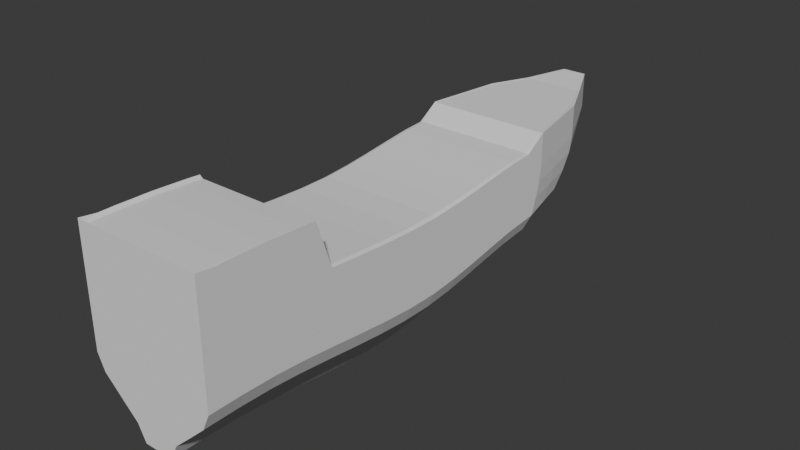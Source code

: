 # Source: ship.blend  (saved by Blender 4.1.23; exported with 4.5.12 LTS)
import bpy
from mathutils import Matrix  # noqa: F401  (used for matrix-valued properties, if any)

bpy.ops.wm.read_factory_settings(use_empty=True)
scene = bpy.context.scene
scene.name = 'Scene'

# ---- collections
col_collection = bpy.data.collections.new('Collection'); scene.collection.children.link(col_collection)

# ---- world
world_world = bpy.data.worlds.new('World'); scene.world = world_world
world_world.use_nodes = True; world_world.node_tree.nodes.clear()
_N = world_world.node_tree.nodes; _L = world_world.node_tree.links
n0 = _N.new('ShaderNodeOutputWorld'); n0.name = 'World Output'; n0.location = (300, 300)
n1 = _N.new('ShaderNodeBackground'); n1.name = 'Background'; n1.location = (10, 300)
n1.inputs[0].default_value = (0.05088, 0.05088, 0.05088, 1.0)
_L.new(n1.outputs[0], n0.inputs[0])
n0.is_active_output = True
world_world.color = (0.05088, 0.05088, 0.05088)
world_world.use_sun_shadow = False
world_world.sun_shadow_jitter_overblur = 0.0

# ---- meshes
me_cube_003 = bpy.data.meshes.new('Cube.003')
me_cube_003.from_pydata([(-1.476, -24.37, -4.922), (-6.108, -24.04, 12.64), (-0.2892, 22.99, -4.64), (-1.051, 33.4, 10.24), (1.476, -24.37, -4.922), (6.108, -24.04, 12.64), (0.2892, 22.99, -4.64), (1.051, 33.4, 10.24), (-1.148, 19.56, -4.64), (-1.476, 16.29, -4.763), (-1.476, 13.26, -5.084), (-1.476, 10.38, -5.522), (-1.476, 7.544, -5.989), (-1.476, 4.665, -6.397), (-1.476, 1.647, -6.659), (-1.476, -1.56, -6.634), (-1.476, -4.816, -6.392), (-1.476, -8.001, -6.044), (-1.476, -11.16, -5.655), (-1.476, -14.33, -5.293), (-1.476, -17.58, -5.026), (-1.476, -20.94, -4.922), (-6.108, -20.94, 12.64), (-6.108, -17.58, 12.57), (-6.108, -14.33, 12.41), (-6.108, -11.16, 8.027), (-6.108, -8.001, 7.785), (-6.108, -4.816, 7.569), (-6.108, -1.56, 7.419), (-6.108, 1.647, 7.403), (-6.108, 4.665, 7.566), (-6.108, 7.544, 7.819), (-6.108, 10.38, 8.109), (-6.108, 13.28, 8.381), (-6.108, 17.91, 9.823), (-4.688, 25.61, 9.899), (1.476, -20.94, -4.922), (1.476, -17.58, -5.026), (1.476, -14.33, -5.293), (1.476, -11.16, -5.655), (1.476, -8.001, -6.044), (1.476, -4.816, -6.392), (1.476, -1.56, -6.634), (1.476, 1.647, -6.659), (1.476, 4.665, -6.397), (1.476, 7.544, -5.989), (1.476, 10.38, -5.522), (1.476, 13.26, -5.084), (1.476, 16.29, -4.763), (1.148, 19.56, -4.64), (4.688, 25.61, 9.899), (6.108, 17.91, 9.823), (6.108, 13.28, 8.381), (6.108, 10.38, 8.109), (6.108, 7.544, 7.819), (6.108, 4.665, 7.566), (6.108, 1.647, 7.403), (6.108, -1.56, 7.419), (6.108, -4.816, 7.569), (6.108, -8.001, 7.785), (6.108, -11.16, 8.027), (6.108, -14.33, 12.41), (6.108, -17.58, 12.57), (6.108, -20.94, 12.64), (-2.27, -24.37, -3.313), (-4.006, -24.37, -1.703), (-5.718, -24.37, -0.09253), (-6.44, -24.37, 1.517), (-6.44, -24.37, 3.127), (-6.44, -24.37, 4.737), (-6.44, -24.37, 6.347), (-1.262, 33.73, 6.63), (-1.262, 33.13, 5.02), (-1.262, 31.6, 3.41), (-1.262, 29.5, 1.8), (-1.12, 27.21, 0.1898), (-0.785, 25.1, -1.42), (-0.4447, 23.56, -3.03), (1.262, 33.73, 6.63), (1.262, 33.13, 5.02), (1.262, 31.6, 3.41), (1.262, 29.5, 1.8), (1.12, 27.21, 0.1898), (0.785, 25.1, -1.42), (0.4447, 23.56, -3.03), (6.44, -24.37, 6.347), (6.44, -24.37, 4.737), (6.44, -24.37, 3.127), (6.44, -24.37, 1.517), (5.718, -24.37, -0.09253), (4.006, -24.37, -1.703), (2.27, -24.37, -3.313), (5.007, 25.71, 6.63), (5.007, 25.36, 5.02), (5.007, 24.38, 3.41), (5.007, 22.99, 1.8), (4.446, 21.78, 0.1898), (3.115, 20.73, -1.42), (1.765, 19.8, -3.03), (6.44, 17.94, 6.507), (6.44, 17.75, 4.897), (6.44, 17.32, 3.287), (6.44, 16.77, 1.677), (5.718, 16.47, 0.06678), (4.006, 16.32, -1.543), (2.27, 16.29, -3.153), (6.44, 13.28, 6.186), (6.44, 13.26, 4.576), (6.44, 13.26, 2.966), (6.44, 13.26, 1.356), (5.718, 13.26, -0.2541), (4.006, 13.26, -1.864), (2.27, 13.26, -3.474), (6.44, 10.38, 5.748), (6.44, 10.38, 4.138), (6.44, 10.38, 2.528), (6.44, 10.38, 0.9184), (5.718, 10.38, -0.6916), (4.006, 10.38, -2.302), (2.27, 10.38, -3.912), (6.44, 7.544, 5.281), (6.44, 7.544, 3.671), (6.44, 7.544, 2.061), (6.44, 7.544, 0.4514), (5.718, 7.544, -1.159), (4.006, 7.544, -2.769), (2.27, 7.544, -4.379), (6.44, 4.665, 4.873), (6.44, 4.665, 3.263), (6.44, 4.665, 1.653), (6.44, 4.665, 0.04341), (5.718, 4.665, -1.567), (4.006, 4.665, -3.177), (2.27, 4.665, -4.787), (6.44, 1.647, 4.611), (6.44, 1.647, 3.001), (6.44, 1.647, 1.391), (6.44, 1.647, -0.2191), (5.718, 1.647, -1.829), (4.006, 1.647, -3.439), (2.27, 1.647, -5.049), (6.44, -1.56, 4.636), (6.44, -1.56, 3.026), (6.44, -1.56, 1.416), (6.44, -1.56, -0.1941), (5.718, -1.56, -1.804), (4.006, -1.56, -3.414), (2.27, -1.56, -5.024), (6.44, -4.816, 4.878), (6.44, -4.816, 3.268), (6.44, -4.816, 1.658), (6.44, -4.816, 0.048), (5.718, -4.816, -1.562), (4.006, -4.816, -3.172), (2.27, -4.816, -4.782), (6.44, -8.001, 5.226), (6.44, -8.001, 3.616), (6.44, -8.001, 2.006), (6.44, -8.001, 0.3963), (5.718, -8.001, -1.214), (4.006, -8.001, -2.824), (2.27, -8.001, -4.434), (6.44, -11.16, 5.615), (6.44, -11.16, 4.005), (6.44, -11.16, 2.395), (6.44, -11.16, 0.7851), (5.718, -11.16, -0.8249), (4.006, -11.16, -2.435), (2.27, -11.16, -4.045), (6.44, -14.33, 5.977), (6.44, -14.33, 4.367), (6.44, -14.33, 2.757), (6.44, -14.33, 1.147), (5.718, -14.33, -0.4632), (4.006, -14.33, -2.073), (2.27, -14.33, -3.683), (6.44, -17.58, 6.243), (6.44, -17.58, 4.633), (6.44, -17.58, 3.023), (6.44, -17.58, 1.413), (5.718, -17.58, -0.1965), (4.006, -17.58, -1.806), (2.27, -17.58, -3.416), (6.44, -20.94, 6.347), (6.44, -20.94, 4.737), (6.44, -20.94, 3.127), (6.44, -20.94, 1.517), (5.718, -20.94, -0.09253), (4.006, -20.94, -1.703), (2.27, -20.94, -3.313), (-6.44, -20.94, 6.347), (-6.44, -20.94, 4.737), (-6.44, -20.94, 3.127), (-6.44, -20.94, 1.517), (-5.718, -20.94, -0.09253), (-4.006, -20.94, -1.703), (-2.27, -20.94, -3.313), (-6.44, -17.58, 6.243), (-6.44, -17.58, 4.633), (-6.44, -17.58, 3.023), (-6.44, -17.58, 1.413), (-5.718, -17.58, -0.1965), (-4.006, -17.58, -1.806), (-2.27, -17.58, -3.416), (-6.44, -14.33, 5.977), (-6.44, -14.33, 4.367), (-6.44, -14.33, 2.757), (-6.44, -14.33, 1.147), (-5.718, -14.33, -0.4632), (-4.006, -14.33, -2.073), (-2.27, -14.33, -3.683), (-6.44, -11.16, 5.615), (-6.44, -11.16, 4.005), (-6.44, -11.16, 2.395), (-6.44, -11.16, 0.7851), (-5.718, -11.16, -0.8249), (-4.006, -11.16, -2.435), (-2.27, -11.16, -4.045), (-6.44, -8.001, 5.226), (-6.44, -8.001, 3.616), (-6.44, -8.001, 2.006), (-6.44, -8.001, 0.3963), (-5.718, -8.001, -1.214), (-4.006, -8.001, -2.824), (-2.27, -8.001, -4.434), (-6.44, -4.816, 4.878), (-6.44, -4.816, 3.268), (-6.44, -4.816, 1.658), (-6.44, -4.816, 0.048), (-5.718, -4.816, -1.562), (-4.006, -4.816, -3.172), (-2.27, -4.816, -4.782), (-6.44, -1.56, 4.636), (-6.44, -1.56, 3.026), (-6.44, -1.56, 1.416), (-6.44, -1.56, -0.1941), (-5.718, -1.56, -1.804), (-4.006, -1.56, -3.414), (-2.27, -1.56, -5.024), (-6.44, 1.647, 4.611), (-6.44, 1.647, 3.001), (-6.44, 1.647, 1.391), (-6.44, 1.647, -0.2191), (-5.718, 1.647, -1.829), (-4.006, 1.647, -3.439), (-2.27, 1.647, -5.049), (-6.44, 4.665, 4.873), (-6.44, 4.665, 3.263), (-6.44, 4.665, 1.653), (-6.44, 4.665, 0.04341), (-5.718, 4.665, -1.567), (-4.006, 4.665, -3.177), (-2.27, 4.665, -4.787), (-6.44, 7.544, 5.281), (-6.44, 7.544, 3.671), (-6.44, 7.544, 2.061), (-6.44, 7.544, 0.4514), (-5.718, 7.544, -1.159), (-4.006, 7.544, -2.769), (-2.27, 7.544, -4.379), (-6.44, 10.38, 5.748), (-6.44, 10.38, 4.138), (-6.44, 10.38, 2.528), (-6.44, 10.38, 0.9184), (-5.718, 10.38, -0.6916), (-4.105, 10.45, -2.407), (-2.27, 10.38, -3.912), (-6.44, 13.28, 6.186), (-6.44, 13.26, 4.576), (-6.44, 13.26, 2.966), (-6.44, 13.26, 1.356), (-5.718, 13.26, -0.2541), (-4.006, 13.26, -1.864), (-2.27, 13.26, -3.474), (-6.44, 17.94, 6.507), (-6.44, 17.75, 4.897), (-6.44, 17.32, 3.287), (-6.44, 16.77, 1.677), (-5.718, 16.47, 0.06678), (-4.006, 16.32, -1.543), (-2.27, 16.29, -3.153), (-5.007, 25.71, 6.63), (-5.007, 25.36, 5.02), (-5.007, 24.38, 3.41), (-5.007, 22.99, 1.8), (-4.446, 21.78, 0.1898), (-3.115, 20.73, -1.42), (-1.765, 19.8, -3.03), (-1.476, -22.65, -4.922), (6.108, -22.65, 12.64), (-6.108, -22.65, 12.64), (1.476, -22.65, -4.922), (-2.27, -22.65, -3.313), (-4.006, -22.65, -1.703), (-5.718, -22.65, -0.09253), (-6.44, -22.65, 1.517), (-6.44, -22.65, 3.127), (-6.44, -22.65, 4.737), (-6.44, -22.65, 6.347), (2.27, -22.65, -3.313), (4.006, -22.65, -1.703), (5.718, -22.65, -0.09253), (6.44, -22.65, 1.517), (6.44, -22.65, 3.127), (6.44, -22.65, 4.737), (6.44, -22.65, 6.347), (-1.476, -19.26, -4.974), (-6.108, -19.26, 12.6), (1.476, -19.26, -4.974), (6.108, -19.26, 12.6), (-2.27, -19.26, -3.364), (-4.006, -19.26, -1.754), (-5.718, -19.26, -0.1445), (-6.44, -19.26, 1.465), (-6.44, -19.26, 3.075), (-6.44, -19.26, 4.685), (-6.44, -19.26, 6.295), (2.27, -19.26, -3.364), (4.006, -19.26, -1.754), (5.718, -19.26, -0.1445), (6.44, -19.26, 1.465), (6.44, -19.26, 3.075), (6.44, -19.26, 4.685), (6.44, -19.26, 6.295), (-1.476, -15.95, -5.16), (-6.108, -15.95, 12.49), (1.476, -15.95, -5.16), (6.108, -15.95, 12.49), (-2.27, -15.95, -3.55), (-4.006, -15.95, -1.94), (-5.718, -15.95, -0.3298), (-6.44, -15.95, 1.28), (-6.44, -15.95, 2.89), (-6.44, -15.95, 4.5), (-6.44, -15.95, 6.11), (2.27, -15.95, -3.55), (4.006, -15.95, -1.94), (5.718, -15.95, -0.3298), (6.44, -15.95, 1.28), (6.44, -15.95, 2.89), (6.44, -15.95, 4.5), (6.44, -15.95, 6.11), (-1.476, -12.74, -5.474), (-6.108, -12.74, 12.29), (1.476, -12.74, -5.474), (6.108, -12.74, 12.29), (-2.27, -12.74, -3.864), (-4.006, -12.74, -2.254), (-5.718, -12.74, -0.644), (-6.44, -12.74, 0.966), (-6.44, -12.74, 2.576), (-6.44, -12.74, 4.186), (-6.44, -12.74, 5.796), (2.27, -12.74, -3.864), (4.006, -12.74, -2.254), (5.718, -12.74, -0.644), (6.44, -12.74, 0.966), (6.44, -12.74, 2.576), (6.44, -12.74, 4.186), (6.44, -12.74, 5.796), (-1.476, -9.579, -5.849), (-6.108, -9.579, 7.906), (1.476, -9.579, -5.849), (6.108, -9.579, 7.906), (-2.27, -9.579, -4.239), (-4.006, -9.579, -2.629), (-5.718, -9.579, -1.019), (-6.44, -9.579, 0.5907), (-6.44, -9.579, 2.201), (-6.44, -9.579, 3.811), (-6.44, -9.579, 5.421), (2.27, -9.579, -4.239), (4.006, -9.579, -2.629), (5.718, -9.579, -1.019), (6.44, -9.579, 0.5907), (6.44, -9.579, 2.201), (6.44, -9.579, 3.811), (6.44, -9.579, 5.421), (-1.476, -6.408, -6.218), (-6.108, -6.408, 7.677), (1.476, -6.408, -6.218), (6.108, -6.408, 7.677), (-2.27, -6.408, -4.608), (-4.006, -6.408, -2.998), (-5.718, -6.408, -1.388), (-6.44, -6.408, 0.2221), (-6.44, -6.408, 1.832), (-6.44, -6.408, 3.442), (-6.44, -6.408, 5.052), (2.27, -6.408, -4.608), (4.006, -6.408, -2.998), (5.718, -6.408, -1.388), (6.44, -6.408, 0.2221), (6.44, -6.408, 1.832), (6.44, -6.408, 3.442), (6.44, -6.408, 5.052), (-1.476, -3.188, -6.513), (-6.108, -3.188, 7.494), (1.476, -3.188, -6.513), (6.108, -3.188, 7.494), (-2.27, -3.188, -4.903), (-4.006, -3.188, -3.293), (-5.718, -3.188, -1.683), (-6.44, -3.188, -0.07304), (-6.44, -3.188, 1.537), (-6.44, -3.188, 3.147), (-6.44, -3.188, 4.757), (2.27, -3.188, -4.903), (4.006, -3.188, -3.293), (5.718, -3.188, -1.683), (6.44, -3.188, -0.07304), (6.44, -3.188, 1.537), (6.44, -3.188, 3.147), (6.44, -3.188, 4.757), (-1.476, 0.04367, -6.647), (-6.108, 0.04367, 7.411), (1.476, 0.04367, -6.647), (6.108, 0.04367, 7.411), (-2.27, 0.04367, -5.037), (-4.006, 0.04367, -3.427), (-5.718, 0.04367, -1.817), (-6.44, 0.04367, -0.2066), (-6.44, 0.04367, 1.403), (-6.44, 0.04367, 3.013), (-6.44, 0.04367, 4.623), (2.27, 0.04367, -5.037), (4.006, 0.04367, -3.427), (5.718, 0.04367, -1.817), (6.44, 0.04367, -0.2066), (6.44, 0.04367, 1.403), (6.44, 0.04367, 3.013), (6.44, 0.04367, 4.623), (-1.476, 3.156, -6.528), (-6.108, 3.156, 7.485), (1.476, 3.156, -6.528), (6.108, 3.156, 7.485), (-2.27, 3.156, -4.918), (-4.006, 3.156, -3.308), (-5.718, 3.156, -1.698), (-6.44, 3.156, -0.08783), (-6.44, 3.156, 1.522), (-6.44, 3.156, 3.132), (-6.44, 3.156, 4.742), (2.27, 3.156, -4.918), (4.006, 3.156, -3.308), (5.718, 3.156, -1.698), (6.44, 3.156, -0.08783), (6.44, 3.156, 1.522), (6.44, 3.156, 3.132), (6.44, 3.156, 4.742), (-1.476, 6.105, -6.193), (-6.108, 6.105, 7.693), (1.476, 6.105, -6.193), (6.108, 6.105, 7.693), (-2.27, 6.105, -4.583), (-4.006, 6.105, -2.973), (-5.718, 6.105, -1.363), (-6.44, 6.105, 0.2474), (-6.44, 6.105, 1.857), (-6.44, 6.105, 3.467), (-6.44, 6.105, 5.077), (2.27, 6.105, -4.583), (4.006, 6.105, -2.973), (5.718, 6.105, -1.363), (6.44, 6.105, 0.2474), (6.44, 6.105, 1.857), (6.44, 6.105, 3.467), (6.44, 6.105, 5.077), (-1.476, 8.962, -5.755), (-6.108, 8.962, 7.964), (1.476, 8.962, -5.755), (6.108, 8.962, 7.964), (-2.27, 8.962, -4.145), (-4.013, 8.967, -2.542), (-5.718, 8.962, -0.9251), (-6.44, 8.962, 0.6849), (-6.44, 8.962, 2.295), (-6.44, 8.962, 3.905), (-6.44, 8.962, 5.515), (2.27, 8.962, -4.145), (4.006, 8.962, -2.535), (5.718, 8.962, -0.9251), (6.44, 8.962, 0.6849), (6.44, 8.962, 2.295), (6.44, 8.962, 3.905), (6.44, 8.962, 5.515), (-1.476, 11.82, -5.303), (-6.108, 11.83, 8.245), (1.476, 11.82, -5.303), (6.108, 11.83, 8.245), (-2.369, 11.87, -3.766), (-4.006, 11.82, -2.083), (-5.718, 11.82, -0.4729), (-6.44, 11.82, 1.137), (-6.44, 11.82, 2.747), (-6.44, 11.82, 4.357), (-6.44, 11.83, 5.967), (2.27, 11.82, -3.693), (4.006, 11.82, -2.083), (5.718, 11.82, -0.4729), (6.44, 11.82, 1.137), (6.44, 11.82, 2.747), (6.44, 11.82, 4.357), (6.44, 11.83, 5.967), (-1.476, 14.78, -4.924), (-6.108, 15.61, 8.481), (1.476, 14.78, -4.924), (6.108, 15.61, 8.481), (-2.27, 14.78, -3.314), (-4.006, 14.79, -1.704), (-5.718, 14.87, -0.09365), (-6.44, 15.02, 1.516), (-6.44, 15.29, 3.126), (-6.44, 15.51, 4.736), (-6.44, 15.61, 6.346), (2.27, 14.78, -3.314), (4.006, 14.79, -1.704), (5.718, 14.87, -0.09365), (6.44, 15.02, 1.516), (6.44, 15.29, 3.126), (6.44, 15.51, 4.736), (6.44, 15.61, 6.346), (-1.312, 17.92, -4.702), (-5.397, 21.76, 9.861), (1.312, 17.92, -4.702), (5.397, 21.76, 9.861), (-2.017, 18.04, -3.092), (-3.56, 18.52, -1.482), (-5.082, 19.13, 0.1283), (-5.724, 19.88, 1.738), (-5.724, 20.85, 3.348), (-5.724, 21.55, 4.958), (-5.724, 21.82, 6.568), (2.017, 18.04, -3.092), (3.56, 18.52, -1.482), (5.082, 19.13, 0.1283), (5.724, 19.88, 1.738), (5.724, 20.85, 3.348), (5.724, 21.55, 4.958), (5.724, 21.82, 6.568), (-2.834, 29.58, 9.9), (0.7184, 21.28, -4.64), (-0.7184, 21.28, -4.64), (2.834, 29.58, 9.9), (1.105, 21.68, -3.03), (1.95, 22.92, -1.42), (2.783, 24.5, 0.1898), (3.134, 26.25, 1.8), (3.134, 27.99, 3.41), (3.134, 29.24, 5.02), (3.134, 29.72, 6.63), (-1.105, 21.68, -3.03), (-1.95, 22.92, -1.42), (-2.783, 24.5, 0.1898), (-3.134, 26.25, 1.8), (-3.134, 27.99, 3.41), (-3.134, 29.24, 5.02), (-3.134, 29.72, 6.63), (-3.134, 29.72, 9.949), (-1.262, 33.73, 10.24), (1.262, 33.73, 10.24), (6.44, -22.65, 12.93), (6.44, -24.37, 13.17), (-6.44, -24.37, 13.17), (-6.44, -22.65, 12.93), (-6.44, -20.94, 12.93), (-6.44, -19.26, 12.89), (-6.44, -17.58, 12.86), (-6.44, -15.95, 12.77), (-6.44, -14.33, 12.68), (-6.44, -12.74, 12.56), (-6.44, -11.16, 7.91), (-6.44, -9.579, 7.779), (-6.44, -8.001, 7.648), (-6.44, -6.408, 7.53), (-6.44, -4.816, 7.412), (-6.44, -3.188, 7.33), (-6.44, -1.56, 7.248), (-6.44, 0.04367, 7.24), (-6.44, 1.647, 7.232), (-6.44, 3.156, 7.32), (-6.44, 4.665, 7.409), (-6.44, 6.105, 7.547), (-6.44, 7.544, 7.685), (-6.44, 8.962, 7.843), (-6.44, 10.38, 8.0), (-6.44, 11.83, 8.148), (-6.44, 13.28, 8.296), (-6.44, 15.61, 8.405), (-6.44, 17.94, 9.867), (-5.724, 21.82, 9.908), (-5.007, 25.71, 9.95), (3.134, 29.72, 9.949), (5.007, 25.71, 9.95), (5.724, 21.82, 9.908), (6.44, 17.94, 9.867), (6.44, 15.61, 8.405), (6.44, 13.28, 8.296), (6.44, 11.83, 8.148), (6.44, 10.38, 8.0), (6.44, 8.962, 7.843), (6.44, 7.544, 7.685), (6.44, 6.105, 7.547), (6.44, 4.665, 7.409), (6.44, 3.156, 7.32), (6.44, 1.647, 7.232), (6.44, 0.04367, 7.24), (6.44, -1.56, 7.248), (6.44, -3.188, 7.33), (6.44, -4.816, 7.412), (6.44, -6.408, 7.53), (6.44, -8.001, 7.648), (6.44, -9.579, 7.779), (6.44, -11.16, 7.91), (6.44, -12.74, 12.56), (6.44, -14.33, 12.68), (6.44, -15.95, 12.77), (6.44, -17.58, 12.86), (6.44, -19.26, 12.89), (6.44, -20.94, 12.93), (-2.834, 29.58, 9.9), (-1.051, 33.4, 10.24), (1.051, 33.4, 10.24), (6.108, -22.65, 12.64), (6.108, -24.04, 12.64), (-6.108, -24.04, 12.64), (-6.108, -22.65, 12.64), (-6.108, -20.94, 12.64), (-6.108, -19.26, 12.6), (-6.108, -17.58, 12.57), (-6.108, -15.95, 12.49), (-6.108, -14.33, 12.41), (-6.108, -12.74, 12.29), (-6.108, -11.16, 8.027), (-6.108, -9.579, 7.906), (-6.108, -8.001, 7.785), (-6.108, -6.408, 7.677), (-6.108, -4.816, 7.569), (-6.108, -3.188, 7.494), (-6.108, -1.56, 7.419), (-6.108, 0.04367, 7.411), (-6.108, 1.647, 7.403), (-6.108, 3.156, 7.485), (-6.108, 4.665, 7.566), (-6.108, 6.105, 7.693), (-6.108, 7.544, 7.819), (-6.108, 8.962, 7.964), (-6.108, 10.38, 8.109), (-6.108, 11.83, 8.245), (-6.108, 13.28, 8.381), (-6.108, 15.61, 8.481), (-6.108, 17.91, 9.823), (-5.397, 21.76, 9.861), (-4.688, 25.61, 9.899), (2.834, 29.58, 9.9), (4.688, 25.61, 9.899), (5.397, 21.76, 9.861), (6.108, 17.91, 9.823), (6.108, 15.61, 8.481), (6.108, 13.28, 8.381), (6.108, 11.83, 8.245), (6.108, 10.38, 8.109), (6.108, 8.962, 7.964), (6.108, 7.544, 7.819), (6.108, 6.105, 7.693), (6.108, 4.665, 7.566), (6.108, 3.156, 7.485), (6.108, 1.647, 7.403), (6.108, 0.04367, 7.411), (6.108, -1.56, 7.419), (6.108, -3.188, 7.494), (6.108, -4.816, 7.569), (6.108, -6.408, 7.677), (6.108, -8.001, 7.785), (6.108, -9.579, 7.906), (6.108, -11.16, 8.027), (6.108, -12.74, 12.29), (6.108, -14.33, 12.41), (6.108, -15.95, 12.49), (6.108, -17.58, 12.57), (6.108, -19.26, 12.6), (6.108, -20.94, 12.64), (-2.834, 29.58, 9.9), (2.834, 29.58, 9.9), (6.108, -22.65, 12.64), (6.108, -24.04, 12.64), (-6.108, -24.04, 12.64), (-6.108, -22.65, 12.64), (-6.108, -20.94, 12.64), (-6.108, -19.26, 12.6), (-6.108, -17.58, 12.57), (-6.108, -15.95, 12.49), (-6.108, -14.33, 12.41), (-6.108, -12.74, 12.29), (-6.108, -11.16, 8.027), (-6.108, -9.579, 7.906), (-6.108, -8.001, 7.785), (-6.108, -6.408, 7.677), (-6.108, -4.816, 7.569), (-6.108, -3.188, 7.494), (-6.108, -1.56, 7.419), (-6.108, 0.04367, 7.411), (-6.108, 1.647, 7.403), (-6.108, 3.156, 7.485), (-6.108, 4.665, 7.566), (-6.108, 6.105, 7.693), (-6.108, 7.544, 7.819), (-6.108, 8.962, 7.964), (-6.108, 10.38, 8.109), (-6.108, 11.83, 8.245), (-6.108, 13.28, 8.381), (-6.108, 15.61, 8.481), (-6.108, 17.91, 9.823), (-5.397, 21.76, 9.861), (-4.688, 25.61, 9.899), (4.688, 25.61, 9.899), (5.397, 21.76, 9.861), (6.108, 17.91, 9.823), (6.108, 15.61, 8.481), (6.108, 13.28, 8.381), (6.108, 11.83, 8.245), (6.108, 10.38, 8.109), (6.108, 8.962, 7.964), (6.108, 7.544, 7.819), (6.108, 6.105, 7.693), (6.108, 4.665, 7.566), (6.108, 3.156, 7.485), (6.108, 1.647, 7.403), (6.108, 0.04367, 7.411), (6.108, -1.56, 7.419), (6.108, -3.188, 7.494), (6.108, -4.816, 7.569), (6.108, -6.408, 7.677), (6.108, -8.001, 7.785), (6.108, -9.579, 7.906), (6.108, -11.16, 8.027), (6.108, -12.74, 12.29), (6.108, -14.33, 12.41), (6.108, -15.95, 12.49), (6.108, -17.58, 12.57), (6.108, -19.26, 12.6), (6.108, -20.94, 12.64)], [], [(557, 558, 559, 71), (71, 559, 560, 78), (305, 561, 562, 85), (85, 562, 563, 70), (288, 291, 4, 0), (684, 687, 1, 5), (654, 620, 714, 715), (716, 713, 712, 717), (718, 711, 710, 719), (720, 709, 708, 721), (722, 707, 706, 723), (724, 705, 704, 725), (726, 703, 702, 727), (728, 701, 700, 729), (730, 699, 698, 731), (732, 697, 696, 733), (734, 695, 694, 735), (736, 693, 692, 737), (738, 691, 690, 739), (740, 689, 688, 741), (542, 541, 49, 8), (522, 524, 48, 9), (504, 506, 47, 10), (486, 488, 46, 11), (468, 470, 45, 12), (450, 452, 44, 13), (432, 434, 43, 14), (414, 416, 42, 15), (396, 398, 41, 16), (378, 380, 40, 17), (360, 362, 39, 18), (342, 344, 38, 19), (324, 326, 37, 20), (306, 308, 36, 21), (550, 592, 593, 92), (539, 594, 595, 99), (521, 596, 597, 106), (503, 598, 599, 113), (485, 600, 601, 120), (467, 602, 603, 127), (449, 604, 605, 134), (431, 606, 607, 141), (413, 608, 609, 148), (395, 610, 611, 155), (377, 612, 613, 162), (359, 614, 615, 169), (341, 616, 617, 176), (323, 618, 619, 183), (298, 564, 565, 190), (316, 566, 567, 197), (334, 568, 569, 204), (352, 570, 571, 211), (370, 572, 573, 218), (388, 574, 575, 225), (406, 576, 577, 232), (424, 578, 579, 239), (442, 580, 581, 246), (460, 582, 583, 253), (478, 584, 585, 260), (496, 586, 587, 267), (514, 588, 589, 274), (532, 590, 591, 281), (522, 526, 287, 8), (526, 527, 286, 287), (527, 528, 285, 286), (528, 529, 284, 285), (529, 530, 283, 284), (530, 531, 282, 283), (531, 532, 281, 282), (504, 508, 280, 9), (508, 509, 279, 280), (509, 510, 278, 279), (510, 511, 277, 278), (511, 512, 276, 277), (512, 513, 275, 276), (513, 514, 274, 275), (486, 490, 273, 10), (490, 491, 272, 273), (491, 492, 271, 272), (492, 493, 270, 271), (493, 494, 269, 270), (494, 495, 268, 269), (495, 496, 267, 268), (468, 472, 266, 11), (472, 473, 265, 266), (473, 474, 264, 265), (474, 475, 263, 264), (475, 476, 262, 263), (476, 477, 261, 262), (477, 478, 260, 261), (450, 454, 259, 12), (454, 455, 258, 259), (455, 456, 257, 258), (456, 457, 256, 257), (457, 458, 255, 256), (458, 459, 254, 255), (459, 460, 253, 254), (432, 436, 252, 13), (436, 437, 251, 252), (437, 438, 250, 251), (438, 439, 249, 250), (439, 440, 248, 249), (440, 441, 247, 248), (441, 442, 246, 247), (414, 418, 245, 14), (418, 419, 244, 245), (419, 420, 243, 244), (420, 421, 242, 243), (421, 422, 241, 242), (422, 423, 240, 241), (423, 424, 239, 240), (396, 400, 238, 15), (400, 401, 237, 238), (401, 402, 236, 237), (402, 403, 235, 236), (403, 404, 234, 235), (404, 405, 233, 234), (405, 406, 232, 233), (378, 382, 231, 16), (382, 383, 230, 231), (383, 384, 229, 230), (384, 385, 228, 229), (385, 386, 227, 228), (386, 387, 226, 227), (387, 388, 225, 226), (360, 364, 224, 17), (364, 365, 223, 224), (365, 366, 222, 223), (366, 367, 221, 222), (367, 368, 220, 221), (368, 369, 219, 220), (369, 370, 218, 219), (342, 346, 217, 18), (346, 347, 216, 217), (347, 348, 215, 216), (348, 349, 214, 215), (349, 350, 213, 214), (350, 351, 212, 213), (351, 352, 211, 212), (324, 328, 210, 19), (328, 329, 209, 210), (329, 330, 208, 209), (330, 331, 207, 208), (331, 332, 206, 207), (332, 333, 205, 206), (333, 334, 204, 205), (306, 310, 203, 20), (310, 311, 202, 203), (311, 312, 201, 202), (312, 313, 200, 201), (313, 314, 199, 200), (314, 315, 198, 199), (315, 316, 197, 198), (288, 292, 196, 21), (292, 293, 195, 196), (293, 294, 194, 195), (294, 295, 193, 194), (295, 296, 192, 193), (296, 297, 191, 192), (297, 298, 190, 191), (308, 317, 189, 36), (317, 318, 188, 189), (318, 319, 187, 188), (319, 320, 186, 187), (320, 321, 185, 186), (321, 322, 184, 185), (322, 323, 183, 184), (326, 335, 182, 37), (335, 336, 181, 182), (336, 337, 180, 181), (337, 338, 179, 180), (338, 339, 178, 179), (339, 340, 177, 178), (340, 341, 176, 177), (344, 353, 175, 38), (353, 354, 174, 175), (354, 355, 173, 174), (355, 356, 172, 173), (356, 357, 171, 172), (357, 358, 170, 171), (358, 359, 169, 170), (362, 371, 168, 39), (371, 372, 167, 168), (372, 373, 166, 167), (373, 374, 165, 166), (374, 375, 164, 165), (375, 376, 163, 164), (376, 377, 162, 163), (380, 389, 161, 40), (389, 390, 160, 161), (390, 391, 159, 160), (391, 392, 158, 159), (392, 393, 157, 158), (393, 394, 156, 157), (394, 395, 155, 156), (398, 407, 154, 41), (407, 408, 153, 154), (408, 409, 152, 153), (409, 410, 151, 152), (410, 411, 150, 151), (411, 412, 149, 150), (412, 413, 148, 149), (416, 425, 147, 42), (425, 426, 146, 147), (426, 427, 145, 146), (427, 428, 144, 145), (428, 429, 143, 144), (429, 430, 142, 143), (430, 431, 141, 142), (434, 443, 140, 43), (443, 444, 139, 140), (444, 445, 138, 139), (445, 446, 137, 138), (446, 447, 136, 137), (447, 448, 135, 136), (448, 449, 134, 135), (452, 461, 133, 44), (461, 462, 132, 133), (462, 463, 131, 132), (463, 464, 130, 131), (464, 465, 129, 130), (465, 466, 128, 129), (466, 467, 127, 128), (470, 479, 126, 45), (479, 480, 125, 126), (480, 481, 124, 125), (481, 482, 123, 124), (482, 483, 122, 123), (483, 484, 121, 122), (484, 485, 120, 121), (488, 497, 119, 46), (497, 498, 118, 119), (498, 499, 117, 118), (499, 500, 116, 117), (500, 501, 115, 116), (501, 502, 114, 115), (502, 503, 113, 114), (506, 515, 112, 47), (515, 516, 111, 112), (516, 517, 110, 111), (517, 518, 109, 110), (518, 519, 108, 109), (519, 520, 107, 108), (520, 521, 106, 107), (524, 533, 105, 48), (533, 534, 104, 105), (534, 535, 103, 104), (535, 536, 102, 103), (536, 537, 101, 102), (537, 538, 100, 101), (538, 539, 99, 100), (541, 544, 98, 49), (544, 545, 97, 98), (545, 546, 96, 97), (546, 547, 95, 96), (547, 548, 94, 95), (548, 549, 93, 94), (549, 550, 92, 93), (4, 91, 64, 0), (91, 90, 65, 64), (90, 89, 66, 65), (89, 88, 67, 66), (88, 87, 68, 67), (87, 86, 69, 68), (86, 85, 70, 69), (291, 299, 91, 4), (299, 300, 90, 91), (300, 301, 89, 90), (301, 302, 88, 89), (302, 303, 87, 88), (303, 304, 86, 87), (304, 305, 85, 86), (2, 77, 84, 6), (77, 76, 83, 84), (76, 75, 82, 83), (75, 74, 81, 82), (74, 73, 80, 81), (73, 72, 79, 80), (72, 71, 78, 79), (542, 551, 77, 2), (551, 552, 76, 77), (552, 553, 75, 76), (553, 554, 74, 75), (554, 555, 73, 74), (555, 556, 72, 73), (556, 557, 71, 72), (184, 183, 305, 304), (185, 184, 304, 303), (186, 185, 303, 302), (187, 186, 302, 301), (188, 187, 301, 300), (189, 188, 300, 299), (36, 189, 299, 291), (69, 70, 298, 297), (68, 69, 297, 296), (67, 68, 296, 295), (66, 67, 295, 294), (65, 66, 294, 293), (64, 65, 293, 292), (0, 64, 292, 288), (70, 563, 564, 298), (741, 688, 687, 684), (21, 36, 291, 288), (183, 619, 561, 305), (177, 176, 323, 322), (178, 177, 322, 321), (179, 178, 321, 320), (180, 179, 320, 319), (181, 180, 319, 318), (182, 181, 318, 317), (37, 182, 317, 308), (191, 190, 316, 315), (192, 191, 315, 314), (193, 192, 314, 313), (194, 193, 313, 312), (195, 194, 312, 311), (196, 195, 311, 310), (21, 196, 310, 306), (190, 565, 566, 316), (176, 617, 618, 323), (20, 37, 308, 306), (739, 690, 689, 740), (170, 169, 341, 340), (171, 170, 340, 339), (172, 171, 339, 338), (173, 172, 338, 337), (174, 173, 337, 336), (175, 174, 336, 335), (38, 175, 335, 326), (198, 197, 334, 333), (199, 198, 333, 332), (200, 199, 332, 331), (201, 200, 331, 330), (202, 201, 330, 329), (203, 202, 329, 328), (20, 203, 328, 324), (197, 567, 568, 334), (169, 615, 616, 341), (19, 38, 326, 324), (737, 692, 691, 738), (163, 162, 359, 358), (164, 163, 358, 357), (165, 164, 357, 356), (166, 165, 356, 355), (167, 166, 355, 354), (168, 167, 354, 353), (39, 168, 353, 344), (205, 204, 352, 351), (206, 205, 351, 350), (207, 206, 350, 349), (208, 207, 349, 348), (209, 208, 348, 347), (210, 209, 347, 346), (19, 210, 346, 342), (204, 569, 570, 352), (162, 613, 614, 359), (18, 39, 344, 342), (735, 694, 693, 736), (156, 155, 377, 376), (157, 156, 376, 375), (158, 157, 375, 374), (159, 158, 374, 373), (160, 159, 373, 372), (161, 160, 372, 371), (40, 161, 371, 362), (212, 211, 370, 369), (213, 212, 369, 368), (214, 213, 368, 367), (215, 214, 367, 366), (216, 215, 366, 365), (217, 216, 365, 364), (18, 217, 364, 360), (211, 571, 572, 370), (155, 611, 612, 377), (17, 40, 362, 360), (733, 696, 695, 734), (149, 148, 395, 394), (150, 149, 394, 393), (151, 150, 393, 392), (152, 151, 392, 391), (153, 152, 391, 390), (154, 153, 390, 389), (41, 154, 389, 380), (219, 218, 388, 387), (220, 219, 387, 386), (221, 220, 386, 385), (222, 221, 385, 384), (223, 222, 384, 383), (224, 223, 383, 382), (17, 224, 382, 378), (218, 573, 574, 388), (148, 609, 610, 395), (16, 41, 380, 378), (731, 698, 697, 732), (142, 141, 413, 412), (143, 142, 412, 411), (144, 143, 411, 410), (145, 144, 410, 409), (146, 145, 409, 408), (147, 146, 408, 407), (42, 147, 407, 398), (226, 225, 406, 405), (227, 226, 405, 404), (228, 227, 404, 403), (229, 228, 403, 402), (230, 229, 402, 401), (231, 230, 401, 400), (16, 231, 400, 396), (225, 575, 576, 406), (141, 607, 608, 413), (15, 42, 398, 396), (729, 700, 699, 730), (135, 134, 431, 430), (136, 135, 430, 429), (137, 136, 429, 428), (138, 137, 428, 427), (139, 138, 427, 426), (140, 139, 426, 425), (43, 140, 425, 416), (233, 232, 424, 423), (234, 233, 423, 422), (235, 234, 422, 421), (236, 235, 421, 420), (237, 236, 420, 419), (238, 237, 419, 418), (15, 238, 418, 414), (232, 577, 578, 424), (134, 605, 606, 431), (14, 43, 416, 414), (727, 702, 701, 728), (128, 127, 449, 448), (129, 128, 448, 447), (130, 129, 447, 446), (131, 130, 446, 445), (132, 131, 445, 444), (133, 132, 444, 443), (44, 133, 443, 434), (240, 239, 442, 441), (241, 240, 441, 440), (242, 241, 440, 439), (243, 242, 439, 438), (244, 243, 438, 437), (245, 244, 437, 436), (14, 245, 436, 432), (239, 579, 580, 442), (127, 603, 604, 449), (13, 44, 434, 432), (725, 704, 703, 726), (121, 120, 467, 466), (122, 121, 466, 465), (123, 122, 465, 464), (124, 123, 464, 463), (125, 124, 463, 462), (126, 125, 462, 461), (45, 126, 461, 452), (247, 246, 460, 459), (248, 247, 459, 458), (249, 248, 458, 457), (250, 249, 457, 456), (251, 250, 456, 455), (252, 251, 455, 454), (13, 252, 454, 450), (246, 581, 582, 460), (120, 601, 602, 467), (12, 45, 452, 450), (723, 706, 705, 724), (114, 113, 485, 484), (115, 114, 484, 483), (116, 115, 483, 482), (117, 116, 482, 481), (118, 117, 481, 480), (119, 118, 480, 479), (46, 119, 479, 470), (254, 253, 478, 477), (255, 254, 477, 476), (256, 255, 476, 475), (257, 256, 475, 474), (258, 257, 474, 473), (259, 258, 473, 472), (12, 259, 472, 468), (253, 583, 584, 478), (113, 599, 600, 485), (11, 46, 470, 468), (721, 708, 707, 722), (107, 106, 503, 502), (108, 107, 502, 501), (109, 108, 501, 500), (110, 109, 500, 499), (111, 110, 499, 498), (112, 111, 498, 497), (47, 112, 497, 488), (261, 260, 496, 495), (262, 261, 495, 494), (263, 262, 494, 493), (264, 263, 493, 492), (265, 264, 492, 491), (266, 265, 491, 490), (11, 266, 490, 486), (260, 585, 586, 496), (106, 597, 598, 503), (10, 47, 488, 486), (719, 710, 709, 720), (100, 99, 521, 520), (101, 100, 520, 519), (102, 101, 519, 518), (103, 102, 518, 517), (104, 103, 517, 516), (105, 104, 516, 515), (48, 105, 515, 506), (268, 267, 514, 513), (269, 268, 513, 512), (270, 269, 512, 511), (271, 270, 511, 510), (272, 271, 510, 509), (273, 272, 509, 508), (10, 273, 508, 504), (267, 587, 588, 514), (99, 595, 596, 521), (9, 48, 506, 504), (717, 712, 711, 718), (93, 92, 539, 538), (94, 93, 538, 537), (95, 94, 537, 536), (96, 95, 536, 535), (97, 96, 535, 534), (98, 97, 534, 533), (49, 98, 533, 524), (275, 274, 532, 531), (276, 275, 531, 530), (277, 276, 530, 529), (278, 277, 529, 528), (279, 278, 528, 527), (280, 279, 527, 526), (9, 280, 526, 522), (274, 589, 590, 532), (92, 593, 594, 539), (8, 49, 524, 522), (715, 714, 713, 716), (282, 281, 557, 556), (283, 282, 556, 555), (284, 283, 555, 554), (285, 284, 554, 553), (286, 285, 553, 552), (287, 286, 552, 551), (8, 287, 551, 542), (79, 78, 550, 549), (80, 79, 549, 548), (81, 80, 548, 547), (82, 81, 547, 546), (83, 82, 546, 545), (84, 83, 545, 544), (6, 84, 544, 541), (78, 560, 592, 550), (2, 6, 541, 542), (7, 3, 682, 683), (281, 591, 558, 557), (540, 621, 559, 558), (621, 622, 560, 559), (289, 624, 562, 561), (624, 625, 563, 562), (290, 22, 565, 564), (307, 23, 567, 566), (325, 24, 569, 568), (343, 25, 571, 570), (361, 26, 573, 572), (379, 27, 575, 574), (397, 28, 577, 576), (415, 29, 579, 578), (433, 30, 581, 580), (451, 31, 583, 582), (469, 32, 585, 584), (487, 33, 587, 586), (505, 34, 589, 588), (523, 35, 591, 590), (543, 50, 593, 592), (525, 51, 595, 594), (507, 52, 597, 596), (489, 53, 599, 598), (471, 54, 601, 600), (453, 55, 603, 602), (435, 56, 605, 604), (417, 57, 607, 606), (399, 58, 609, 608), (381, 59, 611, 610), (363, 60, 613, 612), (345, 61, 615, 614), (327, 62, 617, 616), (309, 63, 619, 618), (63, 289, 561, 619), (625, 290, 564, 563), (22, 307, 566, 565), (62, 309, 618, 617), (23, 325, 568, 567), (61, 327, 616, 615), (24, 343, 570, 569), (60, 345, 614, 613), (25, 361, 572, 571), (59, 363, 612, 611), (26, 379, 574, 573), (58, 381, 610, 609), (27, 397, 576, 575), (57, 399, 608, 607), (28, 415, 578, 577), (56, 417, 606, 605), (29, 433, 580, 579), (55, 435, 604, 603), (30, 451, 582, 581), (54, 453, 602, 601), (31, 469, 584, 583), (53, 471, 600, 599), (32, 487, 586, 585), (52, 489, 598, 597), (33, 505, 588, 587), (51, 507, 596, 595), (34, 523, 590, 589), (50, 525, 594, 593), (35, 540, 558, 591), (622, 543, 592, 560), (682, 3, 621, 540), (3, 7, 622, 621), (623, 685, 624, 289), (685, 686, 625, 624), (626, 627, 22, 290), (628, 629, 23, 307), (630, 631, 24, 325), (632, 633, 25, 343), (634, 635, 26, 361), (636, 637, 27, 379), (638, 639, 28, 397), (640, 641, 29, 415), (642, 643, 30, 433), (644, 645, 31, 451), (646, 647, 32, 469), (648, 649, 33, 487), (650, 651, 34, 505), (652, 653, 35, 523), (683, 655, 50, 543), (656, 657, 51, 525), (658, 659, 52, 507), (660, 661, 53, 489), (662, 663, 54, 471), (664, 665, 55, 453), (666, 667, 56, 435), (668, 669, 57, 417), (670, 671, 58, 399), (672, 673, 59, 381), (674, 675, 60, 363), (676, 677, 61, 345), (678, 679, 62, 327), (680, 681, 63, 309), (681, 623, 289, 63), (686, 626, 290, 625), (627, 628, 307, 22), (679, 680, 309, 62), (629, 630, 325, 23), (677, 678, 327, 61), (631, 632, 343, 24), (675, 676, 345, 60), (633, 634, 361, 25), (673, 674, 363, 59), (635, 636, 379, 26), (671, 672, 381, 58), (637, 638, 397, 27), (669, 670, 399, 57), (639, 640, 415, 28), (667, 668, 417, 56), (641, 642, 433, 29), (665, 666, 435, 55), (643, 644, 451, 30), (663, 664, 453, 54), (645, 646, 469, 31), (661, 662, 471, 53), (647, 648, 487, 32), (659, 660, 489, 52), (649, 650, 505, 33), (657, 658, 507, 51), (651, 652, 523, 34), (655, 656, 525, 50), (653, 682, 540, 35), (7, 683, 543, 622), (620, 654, 683, 682), (684, 5, 685, 623), (5, 1, 686, 685), (687, 688, 627, 626), (689, 690, 629, 628), (691, 692, 631, 630), (693, 694, 633, 632), (695, 696, 635, 634), (697, 698, 637, 636), (699, 700, 639, 638), (701, 702, 641, 640), (703, 704, 643, 642), (705, 706, 645, 644), (707, 708, 647, 646), (709, 710, 649, 648), (711, 712, 651, 650), (713, 714, 653, 652), (654, 715, 655, 683), (716, 717, 657, 656), (718, 719, 659, 658), (720, 721, 661, 660), (722, 723, 663, 662), (724, 725, 665, 664), (726, 727, 667, 666), (728, 729, 669, 668), (730, 731, 671, 670), (732, 733, 673, 672), (734, 735, 675, 674), (736, 737, 677, 676), (738, 739, 679, 678), (740, 741, 681, 680), (741, 684, 623, 681), (1, 687, 626, 686), (688, 689, 628, 627), (739, 740, 680, 679), (690, 691, 630, 629), (737, 738, 678, 677), (692, 693, 632, 631), (735, 736, 676, 675), (694, 695, 634, 633), (733, 734, 674, 673), (696, 697, 636, 635), (731, 732, 672, 671), (698, 699, 638, 637), (729, 730, 670, 669), (700, 701, 640, 639), (727, 728, 668, 667), (702, 703, 642, 641), (725, 726, 666, 665), (704, 705, 644, 643), (723, 724, 664, 663), (706, 707, 646, 645), (721, 722, 662, 661), (708, 709, 648, 647), (719, 720, 660, 659), (710, 711, 650, 649), (717, 718, 658, 657), (712, 713, 652, 651), (715, 716, 656, 655), (714, 620, 682, 653)])
_uv = me_cube_003.uv_layers.new(name='UVMap')
_uv.uv.foreach_set('vector', [0.5938, 0.2417, 0.625, 0.2417, 0.625, 0.25, 0.5938, 0.25, 0.5938, 0.25, 0.625, 0.25, 0.625, 0.5, 0.5938, 0.5, 0.5938, 0.7417, 0.625, 0.7417, 0.625, 0.75, 0.5938, 0.75, 0.5938, 0.75, 0.625, 0.75, 0.625, 1.0, 0.5938, 1.0, 0.125, 0.7417, 0.375, 0.7417, 0.375, 0.75, 0.125, 0.75, 0.6314, 0.7417, 0.8686, 0.7417, 0.8686, 0.7484, 0.6314, 0.7484, 0.6381, 0.5086, 0.8617, 0.5086, 0.8663, 0.5169, 0.6333, 0.5169, 0.6323, 0.5251, 0.8677, 0.5251, 0.8685, 0.5334, 0.6314, 0.5334, 0.6314, 0.5417, 0.8686, 0.5417, 0.8686, 0.55, 0.6314, 0.55, 0.6314, 0.5583, 0.8686, 0.5583, 0.8686, 0.5667, 0.6314, 0.5667, 0.6314, 0.575, 0.8686, 0.575, 0.8686, 0.5833, 0.6314, 0.5833, 0.6314, 0.5917, 0.8686, 0.5917, 0.8686, 0.6, 0.6314, 0.6, 0.6314, 0.6083, 0.8686, 0.6083, 0.8686, 0.6167, 0.6314, 0.6167, 0.6314, 0.625, 0.8686, 0.625, 0.8686, 0.6333, 0.6314, 0.6333, 0.6314, 0.6417, 0.8686, 0.6417, 0.8686, 0.65, 0.6314, 0.65, 0.6314, 0.6583, 0.8686, 0.6583, 0.8686, 0.6667, 0.6314, 0.6667, 0.6314, 0.675, 0.8686, 0.675, 0.8686, 0.6833, 0.6314, 0.6833, 0.6314, 0.6917, 0.8686, 0.6917, 0.8686, 0.7, 0.6314, 0.7, 0.6314, 0.7083, 0.8686, 0.7083, 0.8686, 0.7167, 0.6314, 0.7167, 0.6314, 0.725, 0.8686, 0.725, 0.8686, 0.7333, 0.6314, 0.7333, 0.125, 0.5083, 0.375, 0.5083, 0.375, 0.5167, 0.125, 0.5167, 0.125, 0.525, 0.375, 0.525, 0.375, 0.5333, 0.125, 0.5333, 0.125, 0.5417, 0.375, 0.5417, 0.375, 0.55, 0.125, 0.55, 0.125, 0.5583, 0.375, 0.5583, 0.375, 0.5667, 0.125, 0.5667, 0.125, 0.575, 0.375, 0.575, 0.375, 0.5833, 0.125, 0.5833, 0.125, 0.5917, 0.375, 0.5917, 0.375, 0.6, 0.125, 0.6, 0.125, 0.6083, 0.375, 0.6083, 0.375, 0.6167, 0.125, 0.6167, 0.125, 0.625, 0.375, 0.625, 0.375, 0.6333, 0.125, 0.6333, 0.125, 0.6417, 0.375, 0.6417, 0.375, 0.65, 0.125, 0.65, 0.125, 0.6583, 0.375, 0.6583, 0.375, 0.6667, 0.125, 0.6667, 0.125, 0.675, 0.375, 0.675, 0.375, 0.6833, 0.125, 0.6833, 0.125, 0.6917, 0.375, 0.6917, 0.375, 0.7, 0.125, 0.7, 0.125, 0.7083, 0.375, 0.7083, 0.375, 0.7167, 0.125, 0.7167, 0.125, 0.725, 0.375, 0.725, 0.375, 0.7333, 0.125, 0.7333, 0.5938, 0.5083, 0.625, 0.5083, 0.625, 0.5167, 0.5938, 0.5167, 0.5938, 0.525, 0.625, 0.525, 0.625, 0.5333, 0.5937, 0.5333, 0.5937, 0.5417, 0.625, 0.5417, 0.625, 0.55, 0.5937, 0.55, 0.5938, 0.5583, 0.625, 0.5583, 0.625, 0.5667, 0.5938, 0.5667, 0.5937, 0.575, 0.625, 0.575, 0.625, 0.5833, 0.5938, 0.5833, 0.5938, 0.5917, 0.625, 0.5917, 0.625, 0.6, 0.5937, 0.6, 0.5937, 0.6083, 0.625, 0.6083, 0.625, 0.6167, 0.5937, 0.6167, 0.5938, 0.625, 0.625, 0.625, 0.625, 0.6333, 0.5938, 0.6333, 0.5938, 0.6417, 0.625, 0.6417, 0.625, 0.65, 0.5938, 0.65, 0.5938, 0.6583, 0.625, 0.6583, 0.625, 0.6667, 0.5938, 0.6667, 0.5938, 0.675, 0.625, 0.675, 0.625, 0.6833, 0.5938, 0.6833, 0.5938, 0.6917, 0.625, 0.6917, 0.625, 0.7, 0.5938, 0.7, 0.5938, 0.7083, 0.625, 0.7083, 0.625, 0.7167, 0.5938, 0.7167, 0.5938, 0.725, 0.625, 0.725, 0.625, 0.7333, 0.5938, 0.7333, 0.5938, 0.008333, 0.625, 0.008333, 0.625, 0.01667, 0.5938, 0.01667, 0.5938, 0.025, 0.625, 0.025, 0.625, 0.03333, 0.5938, 0.03333, 0.5938, 0.04167, 0.625, 0.04167, 0.625, 0.05, 0.5938, 0.05, 0.5938, 0.05833, 0.625, 0.05833, 0.625, 0.06667, 0.5937, 0.06667, 0.5937, 0.075, 0.625, 0.075, 0.625, 0.08333, 0.5938, 0.08333, 0.5938, 0.09167, 0.625, 0.09167, 0.625, 0.1, 0.5938, 0.1, 0.5937, 0.1083, 0.625, 0.1083, 0.625, 0.1167, 0.5938, 0.1167, 0.5938, 0.125, 0.625, 0.125, 0.625, 0.1333, 0.5938, 0.1333, 0.5938, 0.1417, 0.625, 0.1417, 0.625, 0.15, 0.5938, 0.15, 0.5938, 0.1583, 0.625, 0.1583, 0.625, 0.1667, 0.5938, 0.1667, 0.5937, 0.175, 0.625, 0.175, 0.625, 0.1833, 0.5938, 0.1833, 0.5937, 0.1917, 0.625, 0.1917, 0.625, 0.2, 0.5938, 0.2, 0.5938, 0.2083, 0.625, 0.2083, 0.625, 0.2167, 0.5937, 0.2167, 0.5937, 0.225, 0.625, 0.225, 0.625, 0.2333, 0.5938, 0.2333, 0.375, 0.225, 0.4062, 0.225, 0.4062, 0.2333, 0.375, 0.2333, 0.4062, 0.225, 0.4375, 0.225, 0.4375, 0.2333, 0.4062, 0.2333, 0.4375, 0.225, 0.4687, 0.225, 0.4688, 0.2333, 0.4375, 0.2333, 0.4687, 0.225, 0.5, 0.225, 0.5, 0.2333, 0.4688, 0.2333, 0.5, 0.225, 0.5312, 0.225, 0.5312, 0.2333, 0.5, 0.2333, 0.5312, 0.225, 0.5625, 0.225, 0.5625, 0.2333, 0.5312, 0.2333, 0.5625, 0.225, 0.5937, 0.225, 0.5938, 0.2333, 0.5625, 0.2333, 0.375, 0.2083, 0.4063, 0.2083, 0.4062, 0.2167, 0.375, 0.2167, 0.4063, 0.2083, 0.4375, 0.2083, 0.4375, 0.2167, 0.4062, 0.2167, 0.4375, 0.2083, 0.4687, 0.2083, 0.4687, 0.2167, 0.4375, 0.2167, 0.4687, 0.2083, 0.5, 0.2083, 0.5, 0.2167, 0.4687, 0.2167, 0.5, 0.2083, 0.5312, 0.2083, 0.5312, 0.2167, 0.5, 0.2167, 0.5312, 0.2083, 0.5625, 0.2083, 0.5625, 0.2167, 0.5312, 0.2167, 0.5625, 0.2083, 0.5938, 0.2083, 0.5937, 0.2167, 0.5625, 0.2167, 0.375, 0.1917, 0.4062, 0.1917, 0.4062, 0.2, 0.375, 0.2, 0.4062, 0.1917, 0.4375, 0.1917, 0.4375, 0.2, 0.4062, 0.2, 0.4375, 0.1917, 0.4687, 0.1917, 0.4687, 0.2, 0.4375, 0.2, 0.4687, 0.1917, 0.5, 0.1917, 0.5, 0.2, 0.4687, 0.2, 0.5, 0.1917, 0.5312, 0.1917, 0.5312, 0.2, 0.5, 0.2, 0.5312, 0.1917, 0.5625, 0.1917, 0.5625, 0.2, 0.5312, 0.2, 0.5625, 0.1917, 0.5937, 0.1917, 0.5938, 0.2, 0.5625, 0.2, 0.375, 0.175, 0.4062, 0.175, 0.4063, 0.1833, 0.375, 0.1833, 0.4062, 0.175, 0.4375, 0.175, 0.4375, 0.1833, 0.4063, 0.1833, 0.4375, 0.175, 0.4687, 0.175, 0.4688, 0.1833, 0.4375, 0.1833, 0.4687, 0.175, 0.5, 0.175, 0.5, 0.1833, 0.4688, 0.1833, 0.5, 0.175, 0.5312, 0.175, 0.5312, 0.1833, 0.5, 0.1833, 0.5312, 0.175, 0.5625, 0.175, 0.5625, 0.1833, 0.5312, 0.1833, 0.5625, 0.175, 0.5937, 0.175, 0.5938, 0.1833, 0.5625, 0.1833, 0.375, 0.1583, 0.4062, 0.1583, 0.4062, 0.1667, 0.375, 0.1667, 0.4062, 0.1583, 0.4375, 0.1583, 0.4375, 0.1667, 0.4062, 0.1667, 0.4375, 0.1583, 0.4688, 0.1583, 0.4688, 0.1667, 0.4375, 0.1667, 0.4688, 0.1583, 0.5, 0.1583, 0.5, 0.1667, 0.4688, 0.1667, 0.5, 0.1583, 0.5312, 0.1583, 0.5312, 0.1667, 0.5, 0.1667, 0.5312, 0.1583, 0.5625, 0.1583, 0.5625, 0.1667, 0.5312, 0.1667, 0.5625, 0.1583, 0.5938, 0.1583, 0.5938, 0.1667, 0.5625, 0.1667, 0.375, 0.1417, 0.4062, 0.1417, 0.4062, 0.15, 0.375, 0.15, 0.4062, 0.1417, 0.4375, 0.1417, 0.4375, 0.15, 0.4062, 0.15, 0.4375, 0.1417, 0.4687, 0.1417, 0.4687, 0.15, 0.4375, 0.15, 0.4687, 0.1417, 0.5, 0.1417, 0.5, 0.15, 0.4687, 0.15, 0.5, 0.1417, 0.5312, 0.1417, 0.5312, 0.15, 0.5, 0.15, 0.5312, 0.1417, 0.5625, 0.1417, 0.5625, 0.15, 0.5312, 0.15, 0.5625, 0.1417, 0.5938, 0.1417, 0.5938, 0.15, 0.5625, 0.15, 0.375, 0.125, 0.4062, 0.125, 0.4062, 0.1333, 0.375, 0.1333, 0.4062, 0.125, 0.4375, 0.125, 0.4375, 0.1333, 0.4062, 0.1333, 0.4375, 0.125, 0.4688, 0.125, 0.4688, 0.1333, 0.4375, 0.1333, 0.4688, 0.125, 0.5, 0.125, 0.5, 0.1333, 0.4688, 0.1333, 0.5, 0.125, 0.5312, 0.125, 0.5312, 0.1333, 0.5, 0.1333, 0.5312, 0.125, 0.5625, 0.125, 0.5625, 0.1333, 0.5312, 0.1333, 0.5625, 0.125, 0.5938, 0.125, 0.5938, 0.1333, 0.5625, 0.1333, 0.375, 0.1083, 0.4062, 0.1083, 0.4062, 0.1167, 0.375, 0.1167, 0.4062, 0.1083, 0.4375, 0.1083, 0.4375, 0.1167, 0.4062, 0.1167, 0.4375, 0.1083, 0.4687, 0.1083, 0.4688, 0.1167, 0.4375, 0.1167, 0.4687, 0.1083, 0.5, 0.1083, 0.5, 0.1167, 0.4688, 0.1167, 0.5, 0.1083, 0.5312, 0.1083, 0.5312, 0.1167, 0.5, 0.1167, 0.5312, 0.1083, 0.5625, 0.1083, 0.5625, 0.1167, 0.5312, 0.1167, 0.5625, 0.1083, 0.5937, 0.1083, 0.5938, 0.1167, 0.5625, 0.1167, 0.375, 0.09167, 0.4062, 0.09167, 0.4062, 0.1, 0.375, 0.1, 0.4062, 0.09167, 0.4375, 0.09167, 0.4375, 0.1, 0.4062, 0.1, 0.4375, 0.09167, 0.4687, 0.09167, 0.4688, 0.1, 0.4375, 0.1, 0.4687, 0.09167, 0.5, 0.09167, 0.5, 0.1, 0.4688, 0.1, 0.5, 0.09167, 0.5312, 0.09167, 0.5312, 0.1, 0.5, 0.1, 0.5312, 0.09167, 0.5625, 0.09167, 0.5625, 0.1, 0.5312, 0.1, 0.5625, 0.09167, 0.5938, 0.09167, 0.5938, 0.1, 0.5625, 0.1, 0.375, 0.075, 0.4062, 0.075, 0.4062, 0.08333, 0.375, 0.08333, 0.4062, 0.075, 0.4375, 0.075, 0.4375, 0.08333, 0.4062, 0.08333, 0.4375, 0.075, 0.4688, 0.075, 0.4688, 0.08333, 0.4375, 0.08333, 0.4688, 0.075, 0.5, 0.075, 0.5, 0.08333, 0.4688, 0.08333, 0.5, 0.075, 0.5312, 0.075, 0.5312, 0.08333, 0.5, 0.08333, 0.5312, 0.075, 0.5625, 0.075, 0.5625, 0.08333, 0.5312, 0.08333, 0.5625, 0.075, 0.5937, 0.075, 0.5938, 0.08333, 0.5625, 0.08333, 0.375, 0.05833, 0.4062, 0.05833, 0.4062, 0.06667, 0.375, 0.06667, 0.4062, 0.05833, 0.4375, 0.05833, 0.4375, 0.06667, 0.4062, 0.06667, 0.4375, 0.05833, 0.4688, 0.05833, 0.4688, 0.06667, 0.4375, 0.06667, 0.4688, 0.05833, 0.5, 0.05833, 0.5, 0.06667, 0.4688, 0.06667, 0.5, 0.05833, 0.5312, 0.05833, 0.5312, 0.06667, 0.5, 0.06667, 0.5312, 0.05833, 0.5625, 0.05833, 0.5625, 0.06667, 0.5312, 0.06667, 0.5625, 0.05833, 0.5938, 0.05833, 0.5937, 0.06667, 0.5625, 0.06667, 0.375, 0.04167, 0.4063, 0.04167, 0.4062, 0.05, 0.375, 0.05, 0.4063, 0.04167, 0.4375, 0.04167, 0.4375, 0.05, 0.4062, 0.05, 0.4375, 0.04167, 0.4688, 0.04167, 0.4688, 0.05, 0.4375, 0.05, 0.4688, 0.04167, 0.5, 0.04167, 0.5, 0.05, 0.4688, 0.05, 0.5, 0.04167, 0.5312, 0.04167, 0.5312, 0.05, 0.5, 0.05, 0.5312, 0.04167, 0.5625, 0.04167, 0.5625, 0.05, 0.5312, 0.05, 0.5625, 0.04167, 0.5938, 0.04167, 0.5938, 0.05, 0.5625, 0.05, 0.375, 0.025, 0.4062, 0.025, 0.4062, 0.03333, 0.375, 0.03333, 0.4062, 0.025, 0.4375, 0.025, 0.4375, 0.03333, 0.4062, 0.03333, 0.4375, 0.025, 0.4688, 0.025, 0.4688, 0.03333, 0.4375, 0.03333, 0.4688, 0.025, 0.5, 0.025, 0.5, 0.03333, 0.4688, 0.03333, 0.5, 0.025, 0.5312, 0.025, 0.5312, 0.03333, 0.5, 0.03333, 0.5312, 0.025, 0.5625, 0.025, 0.5625, 0.03333, 0.5312, 0.03333, 0.5625, 0.025, 0.5938, 0.025, 0.5938, 0.03333, 0.5625, 0.03333, 0.375, 0.008333, 0.4062, 0.008333, 0.4063, 0.01667, 0.375, 0.01667, 0.4062, 0.008333, 0.4375, 0.008333, 0.4375, 0.01667, 0.4063, 0.01667, 0.4375, 0.008333, 0.4688, 0.008333, 0.4688, 0.01667, 0.4375, 0.01667, 0.4688, 0.008333, 0.5, 0.008333, 0.5, 0.01667, 0.4688, 0.01667, 0.5, 0.008333, 0.5312, 0.008333, 0.5313, 0.01667, 0.5, 0.01667, 0.5312, 0.008333, 0.5625, 0.008333, 0.5625, 0.01667, 0.5313, 0.01667, 0.5625, 0.008333, 0.5938, 0.008333, 0.5938, 0.01667, 0.5625, 0.01667, 0.375, 0.725, 0.4062, 0.725, 0.4062, 0.7333, 0.375, 0.7333, 0.4062, 0.725, 0.4375, 0.725, 0.4375, 0.7333, 0.4062, 0.7333, 0.4375, 0.725, 0.4688, 0.725, 0.4688, 0.7333, 0.4375, 0.7333, 0.4688, 0.725, 0.5, 0.725, 0.5, 0.7333, 0.4688, 0.7333, 0.5, 0.725, 0.5312, 0.725, 0.5312, 0.7333, 0.5, 0.7333, 0.5312, 0.725, 0.5625, 0.725, 0.5625, 0.7333, 0.5312, 0.7333, 0.5625, 0.725, 0.5938, 0.725, 0.5938, 0.7333, 0.5625, 0.7333, 0.375, 0.7083, 0.4062, 0.7083, 0.4062, 0.7167, 0.375, 0.7167, 0.4062, 0.7083, 0.4375, 0.7083, 0.4375, 0.7167, 0.4062, 0.7167, 0.4375, 0.7083, 0.4688, 0.7083, 0.4688, 0.7167, 0.4375, 0.7167, 0.4688, 0.7083, 0.5, 0.7083, 0.5, 0.7167, 0.4688, 0.7167, 0.5, 0.7083, 0.5312, 0.7083, 0.5313, 0.7167, 0.5, 0.7167, 0.5312, 0.7083, 0.5625, 0.7083, 0.5625, 0.7167, 0.5313, 0.7167, 0.5625, 0.7083, 0.5938, 0.7083, 0.5938, 0.7167, 0.5625, 0.7167, 0.375, 0.6917, 0.4063, 0.6917, 0.4063, 0.7, 0.375, 0.7, 0.4063, 0.6917, 0.4375, 0.6917, 0.4375, 0.7, 0.4063, 0.7, 0.4375, 0.6917, 0.4687, 0.6917, 0.4688, 0.7, 0.4375, 0.7, 0.4687, 0.6917, 0.5, 0.6917, 0.5, 0.7, 0.4688, 0.7, 0.5, 0.6917, 0.5312, 0.6917, 0.5312, 0.7, 0.5, 0.7, 0.5312, 0.6917, 0.5625, 0.6917, 0.5625, 0.7, 0.5312, 0.7, 0.5625, 0.6917, 0.5938, 0.6917, 0.5938, 0.7, 0.5625, 0.7, 0.375, 0.675, 0.4062, 0.675, 0.4062, 0.6833, 0.375, 0.6833, 0.4062, 0.675, 0.4375, 0.675, 0.4375, 0.6833, 0.4062, 0.6833, 0.4375, 0.675, 0.4687, 0.675, 0.4688, 0.6833, 0.4375, 0.6833, 0.4687, 0.675, 0.5, 0.675, 0.5, 0.6833, 0.4688, 0.6833, 0.5, 0.675, 0.5313, 0.675, 0.5313, 0.6833, 0.5, 0.6833, 0.5313, 0.675, 0.5625, 0.675, 0.5625, 0.6833, 0.5313, 0.6833, 0.5625, 0.675, 0.5938, 0.675, 0.5938, 0.6833, 0.5625, 0.6833, 0.375, 0.6583, 0.4062, 0.6583, 0.4062, 0.6667, 0.375, 0.6667, 0.4062, 0.6583, 0.4375, 0.6583, 0.4375, 0.6667, 0.4062, 0.6667, 0.4375, 0.6583, 0.4687, 0.6583, 0.4688, 0.6667, 0.4375, 0.6667, 0.4687, 0.6583, 0.5, 0.6583, 0.5, 0.6667, 0.4688, 0.6667, 0.5, 0.6583, 0.5312, 0.6583, 0.5312, 0.6667, 0.5, 0.6667, 0.5312, 0.6583, 0.5625, 0.6583, 0.5625, 0.6667, 0.5312, 0.6667, 0.5625, 0.6583, 0.5938, 0.6583, 0.5938, 0.6667, 0.5625, 0.6667, 0.375, 0.6417, 0.4062, 0.6417, 0.4062, 0.65, 0.375, 0.65, 0.4062, 0.6417, 0.4375, 0.6417, 0.4375, 0.65, 0.4062, 0.65, 0.4375, 0.6417, 0.4688, 0.6417, 0.4688, 0.65, 0.4375, 0.65, 0.4688, 0.6417, 0.5, 0.6417, 0.5, 0.65, 0.4688, 0.65, 0.5, 0.6417, 0.5312, 0.6417, 0.5313, 0.65, 0.5, 0.65, 0.5312, 0.6417, 0.5625, 0.6417, 0.5625, 0.65, 0.5313, 0.65, 0.5625, 0.6417, 0.5938, 0.6417, 0.5938, 0.65, 0.5625, 0.65, 0.375, 0.625, 0.4062, 0.625, 0.4062, 0.6333, 0.375, 0.6333, 0.4062, 0.625, 0.4375, 0.625, 0.4375, 0.6333, 0.4062, 0.6333, 0.4375, 0.625, 0.4688, 0.625, 0.4688, 0.6333, 0.4375, 0.6333, 0.4688, 0.625, 0.5, 0.625, 0.5, 0.6333, 0.4688, 0.6333, 0.5, 0.625, 0.5312, 0.625, 0.5312, 0.6333, 0.5, 0.6333, 0.5312, 0.625, 0.5625, 0.625, 0.5625, 0.6333, 0.5312, 0.6333, 0.5625, 0.625, 0.5938, 0.625, 0.5938, 0.6333, 0.5625, 0.6333, 0.375, 0.6083, 0.4062, 0.6083, 0.4062, 0.6167, 0.375, 0.6167, 0.4062, 0.6083, 0.4375, 0.6083, 0.4375, 0.6167, 0.4062, 0.6167, 0.4375, 0.6083, 0.4688, 0.6083, 0.4688, 0.6167, 0.4375, 0.6167, 0.4688, 0.6083, 0.5, 0.6083, 0.5, 0.6167, 0.4688, 0.6167, 0.5, 0.6083, 0.5312, 0.6083, 0.5312, 0.6167, 0.5, 0.6167, 0.5312, 0.6083, 0.5625, 0.6083, 0.5625, 0.6167, 0.5312, 0.6167, 0.5625, 0.6083, 0.5937, 0.6083, 0.5937, 0.6167, 0.5625, 0.6167, 0.375, 0.5917, 0.4062, 0.5917, 0.4062, 0.6, 0.375, 0.6, 0.4062, 0.5917, 0.4375, 0.5917, 0.4375, 0.6, 0.4062, 0.6, 0.4375, 0.5917, 0.4688, 0.5917, 0.4688, 0.6, 0.4375, 0.6, 0.4688, 0.5917, 0.5, 0.5917, 0.5, 0.6, 0.4688, 0.6, 0.5, 0.5917, 0.5312, 0.5917, 0.5312, 0.6, 0.5, 0.6, 0.5312, 0.5917, 0.5625, 0.5917, 0.5625, 0.6, 0.5312, 0.6, 0.5625, 0.5917, 0.5938, 0.5917, 0.5937, 0.6, 0.5625, 0.6, 0.375, 0.575, 0.4062, 0.575, 0.4062, 0.5833, 0.375, 0.5833, 0.4062, 0.575, 0.4375, 0.575, 0.4375, 0.5833, 0.4062, 0.5833, 0.4375, 0.575, 0.4688, 0.575, 0.4688, 0.5833, 0.4375, 0.5833, 0.4688, 0.575, 0.5, 0.575, 0.5, 0.5833, 0.4688, 0.5833, 0.5, 0.575, 0.5312, 0.575, 0.5313, 0.5833, 0.5, 0.5833, 0.5312, 0.575, 0.5625, 0.575, 0.5625, 0.5833, 0.5313, 0.5833, 0.5625, 0.575, 0.5937, 0.575, 0.5938, 0.5833, 0.5625, 0.5833, 0.375, 0.5583, 0.4062, 0.5583, 0.4063, 0.5667, 0.375, 0.5667, 0.4062, 0.5583, 0.4375, 0.5583, 0.4375, 0.5667, 0.4063, 0.5667, 0.4375, 0.5583, 0.4687, 0.5583, 0.4688, 0.5667, 0.4375, 0.5667, 0.4687, 0.5583, 0.5, 0.5583, 0.5, 0.5667, 0.4688, 0.5667, 0.5, 0.5583, 0.5312, 0.5583, 0.5312, 0.5667, 0.5, 0.5667, 0.5312, 0.5583, 0.5625, 0.5583, 0.5625, 0.5667, 0.5312, 0.5667, 0.5625, 0.5583, 0.5938, 0.5583, 0.5938, 0.5667, 0.5625, 0.5667, 0.375, 0.5417, 0.4062, 0.5417, 0.4062, 0.55, 0.375, 0.55, 0.4062, 0.5417, 0.4375, 0.5417, 0.4375, 0.55, 0.4062, 0.55, 0.4375, 0.5417, 0.4687, 0.5417, 0.4687, 0.55, 0.4375, 0.55, 0.4687, 0.5417, 0.5, 0.5417, 0.5, 0.55, 0.4687, 0.55, 0.5, 0.5417, 0.5312, 0.5417, 0.5312, 0.55, 0.5, 0.55, 0.5312, 0.5417, 0.5625, 0.5417, 0.5625, 0.55, 0.5312, 0.55, 0.5625, 0.5417, 0.5937, 0.5417, 0.5937, 0.55, 0.5625, 0.55, 0.375, 0.525, 0.4062, 0.525, 0.4062, 0.5333, 0.375, 0.5333, 0.4062, 0.525, 0.4375, 0.525, 0.4375, 0.5333, 0.4062, 0.5333, 0.4375, 0.525, 0.4688, 0.525, 0.4687, 0.5333, 0.4375, 0.5333, 0.4688, 0.525, 0.5, 0.525, 0.5, 0.5333, 0.4687, 0.5333, 0.5, 0.525, 0.5312, 0.525, 0.5312, 0.5333, 0.5, 0.5333, 0.5312, 0.525, 0.5625, 0.525, 0.5625, 0.5333, 0.5312, 0.5333, 0.5625, 0.525, 0.5938, 0.525, 0.5937, 0.5333, 0.5625, 0.5333, 0.375, 0.5083, 0.4062, 0.5083, 0.4062, 0.5167, 0.375, 0.5167, 0.4062, 0.5083, 0.4375, 0.5083, 0.4375, 0.5167, 0.4062, 0.5167, 0.4375, 0.5083, 0.4688, 0.5083, 0.4688, 0.5167, 0.4375, 0.5167, 0.4688, 0.5083, 0.5, 0.5083, 0.5, 0.5167, 0.4688, 0.5167, 0.5, 0.5083, 0.5312, 0.5083, 0.5312, 0.5167, 0.5, 0.5167, 0.5312, 0.5083, 0.5625, 0.5083, 0.5625, 0.5167, 0.5312, 0.5167, 0.5625, 0.5083, 0.5938, 0.5083, 0.5938, 0.5167, 0.5625, 0.5167, 0.375, 0.75, 0.4062, 0.75, 0.4062, 1.0, 0.375, 1.0, 0.4062, 0.75, 0.4375, 0.75, 0.4375, 1.0, 0.4062, 1.0, 0.4375, 0.75, 0.4688, 0.75, 0.4688, 1.0, 0.4375, 1.0, 0.4688, 0.75, 0.5, 0.75, 0.5, 1.0, 0.4688, 1.0, 0.5, 0.75, 0.5312, 0.75, 0.5312, 1.0, 0.5, 1.0, 0.5312, 0.75, 0.5625, 0.75, 0.5625, 1.0, 0.5312, 1.0, 0.5625, 0.75, 0.5938, 0.75, 0.5938, 1.0, 0.5625, 1.0, 0.375, 0.7417, 0.4062, 0.7417, 0.4062, 0.75, 0.375, 0.75, 0.4062, 0.7417, 0.4375, 0.7417, 0.4375, 0.75, 0.4062, 0.75, 0.4375, 0.7417, 0.4688, 0.7417, 0.4688, 0.75, 0.4375, 0.75, 0.4688, 0.7417, 0.5, 0.7417, 0.5, 0.75, 0.4688, 0.75, 0.5, 0.7417, 0.5312, 0.7417, 0.5312, 0.75, 0.5, 0.75, 0.5312, 0.7417, 0.5625, 0.7417, 0.5625, 0.75, 0.5312, 0.75, 0.5625, 0.7417, 0.5938, 0.7417, 0.5938, 0.75, 0.5625, 0.75, 0.375, 0.25, 0.4062, 0.25, 0.4062, 0.5, 0.375, 0.5, 0.4062, 0.25, 0.4375, 0.25, 0.4375, 0.5, 0.4062, 0.5, 0.4375, 0.25, 0.4688, 0.25, 0.4688, 0.5, 0.4375, 0.5, 0.4688, 0.25, 0.5, 0.25, 0.5, 0.5, 0.4688, 0.5, 0.5, 0.25, 0.5312, 0.25, 0.5312, 0.5, 0.5, 0.5, 0.5312, 0.25, 0.5625, 0.25, 0.5625, 0.5, 0.5312, 0.5, 0.5625, 0.25, 0.5938, 0.25, 0.5938, 0.5, 0.5625, 0.5, 0.375, 0.2417, 0.4062, 0.2417, 0.4062, 0.25, 0.375, 0.25, 0.4062, 0.2417, 0.4375, 0.2417, 0.4375, 0.25, 0.4062, 0.25, 0.4375, 0.2417, 0.4688, 0.2417, 0.4688, 0.25, 0.4375, 0.25, 0.4688, 0.2417, 0.5, 0.2417, 0.5, 0.25, 0.4688, 0.25, 0.5, 0.2417, 0.5312, 0.2417, 0.5312, 0.25, 0.5, 0.25, 0.5312, 0.2417, 0.5625, 0.2417, 0.5625, 0.25, 0.5312, 0.25, 0.5625, 0.2417, 0.5938, 0.2417, 0.5938, 0.25, 0.5625, 0.25, 0.5625, 0.7333, 0.5938, 0.7333, 0.5938, 0.7417, 0.5625, 0.7417, 0.5312, 0.7333, 0.5625, 0.7333, 0.5625, 0.7417, 0.5312, 0.7417, 0.5, 0.7333, 0.5312, 0.7333, 0.5312, 0.7417, 0.5, 0.7417, 0.4688, 0.7333, 0.5, 0.7333, 0.5, 0.7417, 0.4688, 0.7417, 0.4375, 0.7333, 0.4688, 0.7333, 0.4688, 0.7417, 0.4375, 0.7417, 0.4062, 0.7333, 0.4375, 0.7333, 0.4375, 0.7417, 0.4062, 0.7417, 0.375, 0.7333, 0.4062, 0.7333, 0.4062, 0.7417, 0.375, 0.7417, 0.5625, 0.0, 0.5938, 0.0, 0.5938, 0.008333, 0.5625, 0.008333, 0.5312, 0.0, 0.5625, 0.0, 0.5625, 0.008333, 0.5312, 0.008333, 0.5, 0.0, 0.5312, 0.0, 0.5312, 0.008333, 0.5, 0.008333, 0.4688, 0.0, 0.5, 0.0, 0.5, 0.008333, 0.4688, 0.008333, 0.4375, 0.0, 0.4688, 0.0, 0.4688, 0.008333, 0.4375, 0.008333, 0.4062, 0.0, 0.4375, 0.0, 0.4375, 0.008333, 0.4062, 0.008333, 0.375, 0.0, 0.4062, 0.0, 0.4062, 0.008333, 0.375, 0.008333, 0.5938, 0.0, 0.625, 0.0, 0.625, 0.008333, 0.5938, 0.008333, 0.6314, 0.7333, 0.8686, 0.7333, 0.8686, 0.7417, 0.6314, 0.7417, 0.125, 0.7333, 0.375, 0.7333, 0.375, 0.7417, 0.125, 0.7417, 0.5938, 0.7333, 0.625, 0.7333, 0.625, 0.7417, 0.5938, 0.7417, 0.5625, 0.7167, 0.5938, 0.7167, 0.5938, 0.725, 0.5625, 0.725, 0.5313, 0.7167, 0.5625, 0.7167, 0.5625, 0.725, 0.5312, 0.725, 0.5, 0.7167, 0.5313, 0.7167, 0.5312, 0.725, 0.5, 0.725, 0.4688, 0.7167, 0.5, 0.7167, 0.5, 0.725, 0.4688, 0.725, 0.4375, 0.7167, 0.4688, 0.7167, 0.4688, 0.725, 0.4375, 0.725, 0.4062, 0.7167, 0.4375, 0.7167, 0.4375, 0.725, 0.4062, 0.725, 0.375, 0.7167, 0.4062, 0.7167, 0.4062, 0.725, 0.375, 0.725, 0.5625, 0.01667, 0.5938, 0.01667, 0.5938, 0.025, 0.5625, 0.025, 0.5313, 0.01667, 0.5625, 0.01667, 0.5625, 0.025, 0.5312, 0.025, 0.5, 0.01667, 0.5313, 0.01667, 0.5312, 0.025, 0.5, 0.025, 0.4688, 0.01667, 0.5, 0.01667, 0.5, 0.025, 0.4688, 0.025, 0.4375, 0.01667, 0.4688, 0.01667, 0.4688, 0.025, 0.4375, 0.025, 0.4063, 0.01667, 0.4375, 0.01667, 0.4375, 0.025, 0.4062, 0.025, 0.375, 0.01667, 0.4063, 0.01667, 0.4062, 0.025, 0.375, 0.025, 0.5938, 0.01667, 0.625, 0.01667, 0.625, 0.025, 0.5938, 0.025, 0.5938, 0.7167, 0.625, 0.7167, 0.625, 0.725, 0.5938, 0.725, 0.125, 0.7167, 0.375, 0.7167, 0.375, 0.725, 0.125, 0.725, 0.6314, 0.7167, 0.8686, 0.7167, 0.8686, 0.725, 0.6314, 0.725, 0.5625, 0.7, 0.5938, 0.7, 0.5938, 0.7083, 0.5625, 0.7083, 0.5312, 0.7, 0.5625, 0.7, 0.5625, 0.7083, 0.5312, 0.7083, 0.5, 0.7, 0.5312, 0.7, 0.5312, 0.7083, 0.5, 0.7083, 0.4688, 0.7, 0.5, 0.7, 0.5, 0.7083, 0.4688, 0.7083, 0.4375, 0.7, 0.4688, 0.7, 0.4688, 0.7083, 0.4375, 0.7083, 0.4063, 0.7, 0.4375, 0.7, 0.4375, 0.7083, 0.4062, 0.7083, 0.375, 0.7, 0.4063, 0.7, 0.4062, 0.7083, 0.375, 0.7083, 0.5625, 0.03333, 0.5938, 0.03333, 0.5938, 0.04167, 0.5625, 0.04167, 0.5312, 0.03333, 0.5625, 0.03333, 0.5625, 0.04167, 0.5312, 0.04167, 0.5, 0.03333, 0.5312, 0.03333, 0.5312, 0.04167, 0.5, 0.04167, 0.4688, 0.03333, 0.5, 0.03333, 0.5, 0.04167, 0.4688, 0.04167, 0.4375, 0.03333, 0.4688, 0.03333, 0.4688, 0.04167, 0.4375, 0.04167, 0.4062, 0.03333, 0.4375, 0.03333, 0.4375, 0.04167, 0.4063, 0.04167, 0.375, 0.03333, 0.4062, 0.03333, 0.4063, 0.04167, 0.375, 0.04167, 0.5938, 0.03333, 0.625, 0.03333, 0.625, 0.04167, 0.5938, 0.04167, 0.5938, 0.7, 0.625, 0.7, 0.625, 0.7083, 0.5938, 0.7083, 0.125, 0.7, 0.375, 0.7, 0.375, 0.7083, 0.125, 0.7083, 0.6314, 0.7, 0.8686, 0.7, 0.8686, 0.7083, 0.6314, 0.7083, 0.5625, 0.6833, 0.5938, 0.6833, 0.5938, 0.6917, 0.5625, 0.6917, 0.5313, 0.6833, 0.5625, 0.6833, 0.5625, 0.6917, 0.5312, 0.6917, 0.5, 0.6833, 0.5313, 0.6833, 0.5312, 0.6917, 0.5, 0.6917, 0.4688, 0.6833, 0.5, 0.6833, 0.5, 0.6917, 0.4687, 0.6917, 0.4375, 0.6833, 0.4688, 0.6833, 0.4687, 0.6917, 0.4375, 0.6917, 0.4062, 0.6833, 0.4375, 0.6833, 0.4375, 0.6917, 0.4063, 0.6917, 0.375, 0.6833, 0.4062, 0.6833, 0.4063, 0.6917, 0.375, 0.6917, 0.5625, 0.05, 0.5938, 0.05, 0.5938, 0.05833, 0.5625, 0.05833, 0.5312, 0.05, 0.5625, 0.05, 0.5625, 0.05833, 0.5312, 0.05833, 0.5, 0.05, 0.5312, 0.05, 0.5312, 0.05833, 0.5, 0.05833, 0.4688, 0.05, 0.5, 0.05, 0.5, 0.05833, 0.4688, 0.05833, 0.4375, 0.05, 0.4688, 0.05, 0.4688, 0.05833, 0.4375, 0.05833, 0.4062, 0.05, 0.4375, 0.05, 0.4375, 0.05833, 0.4062, 0.05833, 0.375, 0.05, 0.4062, 0.05, 0.4062, 0.05833, 0.375, 0.05833, 0.5938, 0.05, 0.625, 0.05, 0.625, 0.05833, 0.5938, 0.05833, 0.5938, 0.6833, 0.625, 0.6833, 0.625, 0.6917, 0.5938, 0.6917, 0.125, 0.6833, 0.375, 0.6833, 0.375, 0.6917, 0.125, 0.6917, 0.6314, 0.6833, 0.8686, 0.6833, 0.8686, 0.6917, 0.6314, 0.6917, 0.5625, 0.6667, 0.5938, 0.6667, 0.5938, 0.675, 0.5625, 0.675, 0.5312, 0.6667, 0.5625, 0.6667, 0.5625, 0.675, 0.5313, 0.675, 0.5, 0.6667, 0.5312, 0.6667, 0.5313, 0.675, 0.5, 0.675, 0.4688, 0.6667, 0.5, 0.6667, 0.5, 0.675, 0.4687, 0.675, 0.4375, 0.6667, 0.4688, 0.6667, 0.4687, 0.675, 0.4375, 0.675, 0.4062, 0.6667, 0.4375, 0.6667, 0.4375, 0.675, 0.4062, 0.675, 0.375, 0.6667, 0.4062, 0.6667, 0.4062, 0.675, 0.375, 0.675, 0.5625, 0.06667, 0.5937, 0.06667, 0.5937, 0.075, 0.5625, 0.075, 0.5312, 0.06667, 0.5625, 0.06667, 0.5625, 0.075, 0.5312, 0.075, 0.5, 0.06667, 0.5312, 0.06667, 0.5312, 0.075, 0.5, 0.075, 0.4688, 0.06667, 0.5, 0.06667, 0.5, 0.075, 0.4688, 0.075, 0.4375, 0.06667, 0.4688, 0.06667, 0.4688, 0.075, 0.4375, 0.075, 0.4062, 0.06667, 0.4375, 0.06667, 0.4375, 0.075, 0.4062, 0.075, 0.375, 0.06667, 0.4062, 0.06667, 0.4062, 0.075, 0.375, 0.075, 0.5937, 0.06667, 0.625, 0.06667, 0.625, 0.075, 0.5937, 0.075, 0.5938, 0.6667, 0.625, 0.6667, 0.625, 0.675, 0.5938, 0.675, 0.125, 0.6667, 0.375, 0.6667, 0.375, 0.675, 0.125, 0.675, 0.6314, 0.6667, 0.8686, 0.6667, 0.8686, 0.675, 0.6314, 0.675, 0.5625, 0.65, 0.5938, 0.65, 0.5938, 0.6583, 0.5625, 0.6583, 0.5313, 0.65, 0.5625, 0.65, 0.5625, 0.6583, 0.5312, 0.6583, 0.5, 0.65, 0.5313, 0.65, 0.5312, 0.6583, 0.5, 0.6583, 0.4688, 0.65, 0.5, 0.65, 0.5, 0.6583, 0.4687, 0.6583, 0.4375, 0.65, 0.4688, 0.65, 0.4687, 0.6583, 0.4375, 0.6583, 0.4062, 0.65, 0.4375, 0.65, 0.4375, 0.6583, 0.4062, 0.6583, 0.375, 0.65, 0.4062, 0.65, 0.4062, 0.6583, 0.375, 0.6583, 0.5625, 0.08333, 0.5938, 0.08333, 0.5938, 0.09167, 0.5625, 0.09167, 0.5312, 0.08333, 0.5625, 0.08333, 0.5625, 0.09167, 0.5312, 0.09167, 0.5, 0.08333, 0.5312, 0.08333, 0.5312, 0.09167, 0.5, 0.09167, 0.4688, 0.08333, 0.5, 0.08333, 0.5, 0.09167, 0.4687, 0.09167, 0.4375, 0.08333, 0.4688, 0.08333, 0.4687, 0.09167, 0.4375, 0.09167, 0.4062, 0.08333, 0.4375, 0.08333, 0.4375, 0.09167, 0.4062, 0.09167, 0.375, 0.08333, 0.4062, 0.08333, 0.4062, 0.09167, 0.375, 0.09167, 0.5938, 0.08333, 0.625, 0.08333, 0.625, 0.09167, 0.5938, 0.09167, 0.5938, 0.65, 0.625, 0.65, 0.625, 0.6583, 0.5938, 0.6583, 0.125, 0.65, 0.375, 0.65, 0.375, 0.6583, 0.125, 0.6583, 0.6314, 0.65, 0.8686, 0.65, 0.8686, 0.6583, 0.6314, 0.6583, 0.5625, 0.6333, 0.5938, 0.6333, 0.5938, 0.6417, 0.5625, 0.6417, 0.5312, 0.6333, 0.5625, 0.6333, 0.5625, 0.6417, 0.5312, 0.6417, 0.5, 0.6333, 0.5312, 0.6333, 0.5312, 0.6417, 0.5, 0.6417, 0.4688, 0.6333, 0.5, 0.6333, 0.5, 0.6417, 0.4688, 0.6417, 0.4375, 0.6333, 0.4688, 0.6333, 0.4688, 0.6417, 0.4375, 0.6417, 0.4062, 0.6333, 0.4375, 0.6333, 0.4375, 0.6417, 0.4062, 0.6417, 0.375, 0.6333, 0.4062, 0.6333, 0.4062, 0.6417, 0.375, 0.6417, 0.5625, 0.1, 0.5938, 0.1, 0.5937, 0.1083, 0.5625, 0.1083, 0.5312, 0.1, 0.5625, 0.1, 0.5625, 0.1083, 0.5312, 0.1083, 0.5, 0.1, 0.5312, 0.1, 0.5312, 0.1083, 0.5, 0.1083, 0.4688, 0.1, 0.5, 0.1, 0.5, 0.1083, 0.4687, 0.1083, 0.4375, 0.1, 0.4688, 0.1, 0.4687, 0.1083, 0.4375, 0.1083, 0.4062, 0.1, 0.4375, 0.1, 0.4375, 0.1083, 0.4062, 0.1083, 0.375, 0.1, 0.4062, 0.1, 0.4062, 0.1083, 0.375, 0.1083, 0.5938, 0.1, 0.625, 0.1, 0.625, 0.1083, 0.5937, 0.1083, 0.5938, 0.6333, 0.625, 0.6333, 0.625, 0.6417, 0.5938, 0.6417, 0.125, 0.6333, 0.375, 0.6333, 0.375, 0.6417, 0.125, 0.6417, 0.6314, 0.6333, 0.8686, 0.6333, 0.8686, 0.6417, 0.6314, 0.6417, 0.5625, 0.6167, 0.5937, 0.6167, 0.5938, 0.625, 0.5625, 0.625, 0.5312, 0.6167, 0.5625, 0.6167, 0.5625, 0.625, 0.5312, 0.625, 0.5, 0.6167, 0.5312, 0.6167, 0.5312, 0.625, 0.5, 0.625, 0.4688, 0.6167, 0.5, 0.6167, 0.5, 0.625, 0.4688, 0.625, 0.4375, 0.6167, 0.4688, 0.6167, 0.4688, 0.625, 0.4375, 0.625, 0.4062, 0.6167, 0.4375, 0.6167, 0.4375, 0.625, 0.4062, 0.625, 0.375, 0.6167, 0.4062, 0.6167, 0.4062, 0.625, 0.375, 0.625, 0.5625, 0.1167, 0.5938, 0.1167, 0.5938, 0.125, 0.5625, 0.125, 0.5312, 0.1167, 0.5625, 0.1167, 0.5625, 0.125, 0.5312, 0.125, 0.5, 0.1167, 0.5312, 0.1167, 0.5312, 0.125, 0.5, 0.125, 0.4688, 0.1167, 0.5, 0.1167, 0.5, 0.125, 0.4688, 0.125, 0.4375, 0.1167, 0.4688, 0.1167, 0.4688, 0.125, 0.4375, 0.125, 0.4062, 0.1167, 0.4375, 0.1167, 0.4375, 0.125, 0.4062, 0.125, 0.375, 0.1167, 0.4062, 0.1167, 0.4062, 0.125, 0.375, 0.125, 0.5938, 0.1167, 0.625, 0.1167, 0.625, 0.125, 0.5938, 0.125, 0.5937, 0.6167, 0.625, 0.6167, 0.625, 0.625, 0.5938, 0.625, 0.125, 0.6167, 0.375, 0.6167, 0.375, 0.625, 0.125, 0.625, 0.6314, 0.6167, 0.8686, 0.6167, 0.8686, 0.625, 0.6314, 0.625, 0.5625, 0.6, 0.5937, 0.6, 0.5937, 0.6083, 0.5625, 0.6083, 0.5312, 0.6, 0.5625, 0.6, 0.5625, 0.6083, 0.5312, 0.6083, 0.5, 0.6, 0.5312, 0.6, 0.5312, 0.6083, 0.5, 0.6083, 0.4688, 0.6, 0.5, 0.6, 0.5, 0.6083, 0.4688, 0.6083, 0.4375, 0.6, 0.4688, 0.6, 0.4688, 0.6083, 0.4375, 0.6083, 0.4062, 0.6, 0.4375, 0.6, 0.4375, 0.6083, 0.4062, 0.6083, 0.375, 0.6, 0.4062, 0.6, 0.4062, 0.6083, 0.375, 0.6083, 0.5625, 0.1333, 0.5938, 0.1333, 0.5938, 0.1417, 0.5625, 0.1417, 0.5312, 0.1333, 0.5625, 0.1333, 0.5625, 0.1417, 0.5312, 0.1417, 0.5, 0.1333, 0.5312, 0.1333, 0.5312, 0.1417, 0.5, 0.1417, 0.4688, 0.1333, 0.5, 0.1333, 0.5, 0.1417, 0.4687, 0.1417, 0.4375, 0.1333, 0.4688, 0.1333, 0.4687, 0.1417, 0.4375, 0.1417, 0.4062, 0.1333, 0.4375, 0.1333, 0.4375, 0.1417, 0.4062, 0.1417, 0.375, 0.1333, 0.4062, 0.1333, 0.4062, 0.1417, 0.375, 0.1417, 0.5938, 0.1333, 0.625, 0.1333, 0.625, 0.1417, 0.5938, 0.1417, 0.5937, 0.6, 0.625, 0.6, 0.625, 0.6083, 0.5937, 0.6083, 0.125, 0.6, 0.375, 0.6, 0.375, 0.6083, 0.125, 0.6083, 0.6314, 0.6, 0.8686, 0.6, 0.8686, 0.6083, 0.6314, 0.6083, 0.5625, 0.5833, 0.5938, 0.5833, 0.5938, 0.5917, 0.5625, 0.5917, 0.5313, 0.5833, 0.5625, 0.5833, 0.5625, 0.5917, 0.5312, 0.5917, 0.5, 0.5833, 0.5313, 0.5833, 0.5312, 0.5917, 0.5, 0.5917, 0.4688, 0.5833, 0.5, 0.5833, 0.5, 0.5917, 0.4688, 0.5917, 0.4375, 0.5833, 0.4688, 0.5833, 0.4688, 0.5917, 0.4375, 0.5917, 0.4062, 0.5833, 0.4375, 0.5833, 0.4375, 0.5917, 0.4062, 0.5917, 0.375, 0.5833, 0.4062, 0.5833, 0.4062, 0.5917, 0.375, 0.5917, 0.5625, 0.15, 0.5938, 0.15, 0.5938, 0.1583, 0.5625, 0.1583, 0.5312, 0.15, 0.5625, 0.15, 0.5625, 0.1583, 0.5312, 0.1583, 0.5, 0.15, 0.5312, 0.15, 0.5312, 0.1583, 0.5, 0.1583, 0.4687, 0.15, 0.5, 0.15, 0.5, 0.1583, 0.4688, 0.1583, 0.4375, 0.15, 0.4687, 0.15, 0.4688, 0.1583, 0.4375, 0.1583, 0.4062, 0.15, 0.4375, 0.15, 0.4375, 0.1583, 0.4062, 0.1583, 0.375, 0.15, 0.4062, 0.15, 0.4062, 0.1583, 0.375, 0.1583, 0.5938, 0.15, 0.625, 0.15, 0.625, 0.1583, 0.5938, 0.1583, 0.5938, 0.5833, 0.625, 0.5833, 0.625, 0.5917, 0.5938, 0.5917, 0.125, 0.5833, 0.375, 0.5833, 0.375, 0.5917, 0.125, 0.5917, 0.6314, 0.5833, 0.8686, 0.5833, 0.8686, 0.5917, 0.6314, 0.5917, 0.5625, 0.5667, 0.5938, 0.5667, 0.5937, 0.575, 0.5625, 0.575, 0.5312, 0.5667, 0.5625, 0.5667, 0.5625, 0.575, 0.5312, 0.575, 0.5, 0.5667, 0.5312, 0.5667, 0.5312, 0.575, 0.5, 0.575, 0.4688, 0.5667, 0.5, 0.5667, 0.5, 0.575, 0.4688, 0.575, 0.4375, 0.5667, 0.4688, 0.5667, 0.4688, 0.575, 0.4375, 0.575, 0.4063, 0.5667, 0.4375, 0.5667, 0.4375, 0.575, 0.4062, 0.575, 0.375, 0.5667, 0.4063, 0.5667, 0.4062, 0.575, 0.375, 0.575, 0.5625, 0.1667, 0.5938, 0.1667, 0.5937, 0.175, 0.5625, 0.175, 0.5312, 0.1667, 0.5625, 0.1667, 0.5625, 0.175, 0.5312, 0.175, 0.5, 0.1667, 0.5312, 0.1667, 0.5312, 0.175, 0.5, 0.175, 0.4688, 0.1667, 0.5, 0.1667, 0.5, 0.175, 0.4687, 0.175, 0.4375, 0.1667, 0.4688, 0.1667, 0.4687, 0.175, 0.4375, 0.175, 0.4062, 0.1667, 0.4375, 0.1667, 0.4375, 0.175, 0.4062, 0.175, 0.375, 0.1667, 0.4062, 0.1667, 0.4062, 0.175, 0.375, 0.175, 0.5938, 0.1667, 0.625, 0.1667, 0.625, 0.175, 0.5937, 0.175, 0.5938, 0.5667, 0.625, 0.5667, 0.625, 0.575, 0.5937, 0.575, 0.125, 0.5667, 0.375, 0.5667, 0.375, 0.575, 0.125, 0.575, 0.6314, 0.5667, 0.8686, 0.5667, 0.8686, 0.575, 0.6314, 0.575, 0.5625, 0.55, 0.5937, 0.55, 0.5938, 0.5583, 0.5625, 0.5583, 0.5312, 0.55, 0.5625, 0.55, 0.5625, 0.5583, 0.5312, 0.5583, 0.5, 0.55, 0.5312, 0.55, 0.5312, 0.5583, 0.5, 0.5583, 0.4687, 0.55, 0.5, 0.55, 0.5, 0.5583, 0.4687, 0.5583, 0.4375, 0.55, 0.4687, 0.55, 0.4687, 0.5583, 0.4375, 0.5583, 0.4062, 0.55, 0.4375, 0.55, 0.4375, 0.5583, 0.4062, 0.5583, 0.375, 0.55, 0.4062, 0.55, 0.4062, 0.5583, 0.375, 0.5583, 0.5625, 0.1833, 0.5938, 0.1833, 0.5937, 0.1917, 0.5625, 0.1917, 0.5312, 0.1833, 0.5625, 0.1833, 0.5625, 0.1917, 0.5312, 0.1917, 0.5, 0.1833, 0.5312, 0.1833, 0.5312, 0.1917, 0.5, 0.1917, 0.4688, 0.1833, 0.5, 0.1833, 0.5, 0.1917, 0.4687, 0.1917, 0.4375, 0.1833, 0.4688, 0.1833, 0.4687, 0.1917, 0.4375, 0.1917, 0.4063, 0.1833, 0.4375, 0.1833, 0.4375, 0.1917, 0.4062, 0.1917, 0.375, 0.1833, 0.4063, 0.1833, 0.4062, 0.1917, 0.375, 0.1917, 0.5938, 0.1833, 0.625, 0.1833, 0.625, 0.1917, 0.5937, 0.1917, 0.5937, 0.55, 0.625, 0.55, 0.625, 0.5583, 0.5938, 0.5583, 0.125, 0.55, 0.375, 0.55, 0.375, 0.5583, 0.125, 0.5583, 0.6314, 0.55, 0.8686, 0.55, 0.8686, 0.5583, 0.6314, 0.5583, 0.5625, 0.5333, 0.5937, 0.5333, 0.5937, 0.5417, 0.5625, 0.5417, 0.5312, 0.5333, 0.5625, 0.5333, 0.5625, 0.5417, 0.5312, 0.5417, 0.5, 0.5333, 0.5312, 0.5333, 0.5312, 0.5417, 0.5, 0.5417, 0.4687, 0.5333, 0.5, 0.5333, 0.5, 0.5417, 0.4687, 0.5417, 0.4375, 0.5333, 0.4687, 0.5333, 0.4687, 0.5417, 0.4375, 0.5417, 0.4062, 0.5333, 0.4375, 0.5333, 0.4375, 0.5417, 0.4062, 0.5417, 0.375, 0.5333, 0.4062, 0.5333, 0.4062, 0.5417, 0.375, 0.5417, 0.5625, 0.2, 0.5938, 0.2, 0.5938, 0.2083, 0.5625, 0.2083, 0.5312, 0.2, 0.5625, 0.2, 0.5625, 0.2083, 0.5312, 0.2083, 0.5, 0.2, 0.5312, 0.2, 0.5312, 0.2083, 0.5, 0.2083, 0.4687, 0.2, 0.5, 0.2, 0.5, 0.2083, 0.4687, 0.2083, 0.4375, 0.2, 0.4687, 0.2, 0.4687, 0.2083, 0.4375, 0.2083, 0.4062, 0.2, 0.4375, 0.2, 0.4375, 0.2083, 0.4063, 0.2083, 0.375, 0.2, 0.4062, 0.2, 0.4063, 0.2083, 0.375, 0.2083, 0.5938, 0.2, 0.625, 0.2, 0.625, 0.2083, 0.5938, 0.2083, 0.5937, 0.5333, 0.625, 0.5333, 0.625, 0.5417, 0.5937, 0.5417, 0.125, 0.5333, 0.375, 0.5333, 0.375, 0.5417, 0.125, 0.5417, 0.6314, 0.5334, 0.8685, 0.5334, 0.8686, 0.5417, 0.6314, 0.5417, 0.5625, 0.5167, 0.5938, 0.5167, 0.5938, 0.525, 0.5625, 0.525, 0.5312, 0.5167, 0.5625, 0.5167, 0.5625, 0.525, 0.5312, 0.525, 0.5, 0.5167, 0.5312, 0.5167, 0.5312, 0.525, 0.5, 0.525, 0.4688, 0.5167, 0.5, 0.5167, 0.5, 0.525, 0.4688, 0.525, 0.4375, 0.5167, 0.4688, 0.5167, 0.4688, 0.525, 0.4375, 0.525, 0.4062, 0.5167, 0.4375, 0.5167, 0.4375, 0.525, 0.4062, 0.525, 0.375, 0.5167, 0.4062, 0.5167, 0.4062, 0.525, 0.375, 0.525, 0.5625, 0.2167, 0.5937, 0.2167, 0.5937, 0.225, 0.5625, 0.225, 0.5312, 0.2167, 0.5625, 0.2167, 0.5625, 0.225, 0.5312, 0.225, 0.5, 0.2167, 0.5312, 0.2167, 0.5312, 0.225, 0.5, 0.225, 0.4687, 0.2167, 0.5, 0.2167, 0.5, 0.225, 0.4687, 0.225, 0.4375, 0.2167, 0.4687, 0.2167, 0.4687, 0.225, 0.4375, 0.225, 0.4062, 0.2167, 0.4375, 0.2167, 0.4375, 0.225, 0.4062, 0.225, 0.375, 0.2167, 0.4062, 0.2167, 0.4062, 0.225, 0.375, 0.225, 0.5937, 0.2167, 0.625, 0.2167, 0.625, 0.225, 0.5937, 0.225, 0.5938, 0.5167, 0.625, 0.5167, 0.625, 0.525, 0.5938, 0.525, 0.125, 0.5167, 0.375, 0.5167, 0.375, 0.525, 0.125, 0.525, 0.6333, 0.5169, 0.8663, 0.5169, 0.8677, 0.5251, 0.6323, 0.5251, 0.5625, 0.2333, 0.5938, 0.2333, 0.5938, 0.2417, 0.5625, 0.2417, 0.5312, 0.2333, 0.5625, 0.2333, 0.5625, 0.2417, 0.5312, 0.2417, 0.5, 0.2333, 0.5312, 0.2333, 0.5312, 0.2417, 0.5, 0.2417, 0.4688, 0.2333, 0.5, 0.2333, 0.5, 0.2417, 0.4688, 0.2417, 0.4375, 0.2333, 0.4688, 0.2333, 0.4688, 0.2417, 0.4375, 0.2417, 0.4062, 0.2333, 0.4375, 0.2333, 0.4375, 0.2417, 0.4062, 0.2417, 0.375, 0.2333, 0.4062, 0.2333, 0.4062, 0.2417, 0.375, 0.2417, 0.5625, 0.5, 0.5938, 0.5, 0.5938, 0.5083, 0.5625, 0.5083, 0.5312, 0.5, 0.5625, 0.5, 0.5625, 0.5083, 0.5312, 0.5083, 0.5, 0.5, 0.5312, 0.5, 0.5312, 0.5083, 0.5, 0.5083, 0.4688, 0.5, 0.5, 0.5, 0.5, 0.5083, 0.4688, 0.5083, 0.4375, 0.5, 0.4688, 0.5, 0.4688, 0.5083, 0.4375, 0.5083, 0.4062, 0.5, 0.4375, 0.5, 0.4375, 0.5083, 0.4062, 0.5083, 0.375, 0.5, 0.4062, 0.5, 0.4062, 0.5083, 0.375, 0.5083, 0.5938, 0.5, 0.625, 0.5, 0.625, 0.5083, 0.5938, 0.5083, 0.125, 0.5, 0.375, 0.5, 0.375, 0.5083, 0.125, 0.5083, 0.6527, 0.5007, 0.8473, 0.5007, 0.8617, 0.5086, 0.6381, 0.5086, 0.5938, 0.2333, 0.625, 0.2333, 0.625, 0.2417, 0.5938, 0.2417, 0.8617, 0.5086, 0.8473, 0.5007, 0.875, 0.5, 0.875, 0.5083, 0.8473, 0.5007, 0.6527, 0.5007, 0.625, 0.5, 0.875, 0.5, 0.6314, 0.7417, 0.6314, 0.7484, 0.625, 0.75, 0.625, 0.7417, 0.6314, 0.7484, 0.8686, 0.7484, 0.875, 0.75, 0.625, 0.75, 0.8686, 0.7417, 0.8686, 0.7333, 0.875, 0.7333, 0.875, 0.7417, 0.8686, 0.725, 0.8686, 0.7167, 0.875, 0.7167, 0.875, 0.725, 0.8686, 0.7083, 0.8686, 0.7, 0.875, 0.7, 0.875, 0.7083, 0.8686, 0.6917, 0.8686, 0.6833, 0.875, 0.6833, 0.875, 0.6917, 0.8686, 0.675, 0.8686, 0.6667, 0.875, 0.6667, 0.875, 0.675, 0.8686, 0.6583, 0.8686, 0.65, 0.875, 0.65, 0.875, 0.6583, 0.8686, 0.6417, 0.8686, 0.6333, 0.875, 0.6333, 0.875, 0.6417, 0.8686, 0.625, 0.8686, 0.6167, 0.875, 0.6167, 0.875, 0.625, 0.8686, 0.6083, 0.8686, 0.6, 0.875, 0.6, 0.875, 0.6083, 0.8686, 0.5917, 0.8686, 0.5833, 0.875, 0.5833, 0.875, 0.5917, 0.8686, 0.575, 0.8686, 0.5667, 0.875, 0.5667, 0.875, 0.575, 0.8686, 0.5583, 0.8686, 0.55, 0.875, 0.55, 0.875, 0.5583, 0.8686, 0.5417, 0.8685, 0.5334, 0.875, 0.5333, 0.875, 0.5417, 0.8677, 0.5251, 0.8663, 0.5169, 0.875, 0.5167, 0.875, 0.525, 0.6381, 0.5086, 0.6333, 0.5169, 0.625, 0.5167, 0.625, 0.5083, 0.6323, 0.5251, 0.6314, 0.5334, 0.625, 0.5333, 0.625, 0.525, 0.6314, 0.5417, 0.6314, 0.55, 0.625, 0.55, 0.625, 0.5417, 0.6314, 0.5583, 0.6314, 0.5667, 0.625, 0.5667, 0.625, 0.5583, 0.6314, 0.575, 0.6314, 0.5833, 0.625, 0.5833, 0.625, 0.575, 0.6314, 0.5917, 0.6314, 0.6, 0.625, 0.6, 0.625, 0.5917, 0.6314, 0.6083, 0.6314, 0.6167, 0.625, 0.6167, 0.625, 0.6083, 0.6314, 0.625, 0.6314, 0.6333, 0.625, 0.6333, 0.625, 0.625, 0.6314, 0.6417, 0.6314, 0.65, 0.625, 0.65, 0.625, 0.6417, 0.6314, 0.6583, 0.6314, 0.6667, 0.625, 0.6667, 0.625, 0.6583, 0.6314, 0.675, 0.6314, 0.6833, 0.625, 0.6833, 0.625, 0.675, 0.6314, 0.6917, 0.6314, 0.7, 0.625, 0.7, 0.625, 0.6917, 0.6314, 0.7083, 0.6314, 0.7167, 0.625, 0.7167, 0.625, 0.7083, 0.6314, 0.725, 0.6314, 0.7333, 0.625, 0.7333, 0.625, 0.725, 0.6314, 0.7333, 0.6314, 0.7417, 0.625, 0.7417, 0.625, 0.7333, 0.8686, 0.7484, 0.8686, 0.7417, 0.875, 0.7417, 0.875, 0.75, 0.8686, 0.7333, 0.8686, 0.725, 0.875, 0.725, 0.875, 0.7333, 0.6314, 0.7167, 0.6314, 0.725, 0.625, 0.725, 0.625, 0.7167, 0.8686, 0.7167, 0.8686, 0.7083, 0.875, 0.7083, 0.875, 0.7167, 0.6314, 0.7, 0.6314, 0.7083, 0.625, 0.7083, 0.625, 0.7, 0.8686, 0.7, 0.8686, 0.6917, 0.875, 0.6917, 0.875, 0.7, 0.6314, 0.6833, 0.6314, 0.6917, 0.625, 0.6917, 0.625, 0.6833, 0.8686, 0.6833, 0.8686, 0.675, 0.875, 0.675, 0.875, 0.6833, 0.6314, 0.6667, 0.6314, 0.675, 0.625, 0.675, 0.625, 0.6667, 0.8686, 0.6667, 0.8686, 0.6583, 0.875, 0.6583, 0.875, 0.6667, 0.6314, 0.65, 0.6314, 0.6583, 0.625, 0.6583, 0.625, 0.65, 0.8686, 0.65, 0.8686, 0.6417, 0.875, 0.6417, 0.875, 0.65, 0.6314, 0.6333, 0.6314, 0.6417, 0.625, 0.6417, 0.625, 0.6333, 0.8686, 0.6333, 0.8686, 0.625, 0.875, 0.625, 0.875, 0.6333, 0.6314, 0.6167, 0.6314, 0.625, 0.625, 0.625, 0.625, 0.6167, 0.8686, 0.6167, 0.8686, 0.6083, 0.875, 0.6083, 0.875, 0.6167, 0.6314, 0.6, 0.6314, 0.6083, 0.625, 0.6083, 0.625, 0.6, 0.8686, 0.6, 0.8686, 0.5917, 0.875, 0.5917, 0.875, 0.6, 0.6314, 0.5833, 0.6314, 0.5917, 0.625, 0.5917, 0.625, 0.5833, 0.8686, 0.5833, 0.8686, 0.575, 0.875, 0.575, 0.875, 0.5833, 0.6314, 0.5667, 0.6314, 0.575, 0.625, 0.575, 0.625, 0.5667, 0.8686, 0.5667, 0.8686, 0.5583, 0.875, 0.5583, 0.875, 0.5667, 0.6314, 0.55, 0.6314, 0.5583, 0.625, 0.5583, 0.625, 0.55, 0.8686, 0.55, 0.8686, 0.5417, 0.875, 0.5417, 0.875, 0.55, 0.6314, 0.5334, 0.6314, 0.5417, 0.625, 0.5417, 0.625, 0.5333, 0.8685, 0.5334, 0.8677, 0.5251, 0.875, 0.525, 0.875, 0.5333, 0.6333, 0.5169, 0.6323, 0.5251, 0.625, 0.525, 0.625, 0.5167, 0.8663, 0.5169, 0.8617, 0.5086, 0.875, 0.5083, 0.875, 0.5167, 0.6527, 0.5007, 0.6381, 0.5086, 0.625, 0.5083, 0.625, 0.5, 0.8617, 0.5086, 0.8473, 0.5007, 0.8473, 0.5007, 0.8617, 0.5086, 0.8473, 0.5007, 0.6527, 0.5007, 0.6527, 0.5007, 0.8473, 0.5007, 0.6314, 0.7417, 0.6314, 0.7484, 0.6314, 0.7484, 0.6314, 0.7417, 0.6314, 0.7484, 0.8686, 0.7484, 0.8686, 0.7484, 0.6314, 0.7484, 0.8686, 0.7417, 0.8686, 0.7333, 0.8686, 0.7333, 0.8686, 0.7417, 0.8686, 0.725, 0.8686, 0.7167, 0.8686, 0.7167, 0.8686, 0.725, 0.8686, 0.7083, 0.8686, 0.7, 0.8686, 0.7, 0.8686, 0.7083, 0.8686, 0.6917, 0.8686, 0.6833, 0.8686, 0.6833, 0.8686, 0.6917, 0.8686, 0.675, 0.8686, 0.6667, 0.8686, 0.6667, 0.8686, 0.675, 0.8686, 0.6583, 0.8686, 0.65, 0.8686, 0.65, 0.8686, 0.6583, 0.8686, 0.6417, 0.8686, 0.6333, 0.8686, 0.6333, 0.8686, 0.6417, 0.8686, 0.625, 0.8686, 0.6167, 0.8686, 0.6167, 0.8686, 0.625, 0.8686, 0.6083, 0.8686, 0.6, 0.8686, 0.6, 0.8686, 0.6083, 0.8686, 0.5917, 0.8686, 0.5833, 0.8686, 0.5833, 0.8686, 0.5917, 0.8686, 0.575, 0.8686, 0.5667, 0.8686, 0.5667, 0.8686, 0.575, 0.8686, 0.5583, 0.8686, 0.55, 0.8686, 0.55, 0.8686, 0.5583, 0.8686, 0.5417, 0.8685, 0.5334, 0.8685, 0.5334, 0.8686, 0.5417, 0.8677, 0.5251, 0.8663, 0.5169, 0.8663, 0.5169, 0.8677, 0.5251, 0.6381, 0.5086, 0.6333, 0.5169, 0.6333, 0.5169, 0.6381, 0.5086, 0.6323, 0.5251, 0.6314, 0.5334, 0.6314, 0.5334, 0.6323, 0.5251, 0.6314, 0.5417, 0.6314, 0.55, 0.6314, 0.55, 0.6314, 0.5417, 0.6314, 0.5583, 0.6314, 0.5667, 0.6314, 0.5667, 0.6314, 0.5583, 0.6314, 0.575, 0.6314, 0.5833, 0.6314, 0.5833, 0.6314, 0.575, 0.6314, 0.5917, 0.6314, 0.6, 0.6314, 0.6, 0.6314, 0.5917, 0.6314, 0.6083, 0.6314, 0.6167, 0.6314, 0.6167, 0.6314, 0.6083, 0.6314, 0.625, 0.6314, 0.6333, 0.6314, 0.6333, 0.6314, 0.625, 0.6314, 0.6417, 0.6314, 0.65, 0.6314, 0.65, 0.6314, 0.6417, 0.6314, 0.6583, 0.6314, 0.6667, 0.6314, 0.6667, 0.6314, 0.6583, 0.6314, 0.675, 0.6314, 0.6833, 0.6314, 0.6833, 0.6314, 0.675, 0.6314, 0.6917, 0.6314, 0.7, 0.6314, 0.7, 0.6314, 0.6917, 0.6314, 0.7083, 0.6314, 0.7167, 0.6314, 0.7167, 0.6314, 0.7083, 0.6314, 0.725, 0.6314, 0.7333, 0.6314, 0.7333, 0.6314, 0.725, 0.6314, 0.7333, 0.6314, 0.7417, 0.6314, 0.7417, 0.6314, 0.7333, 0.8686, 0.7484, 0.8686, 0.7417, 0.8686, 0.7417, 0.8686, 0.7484, 0.8686, 0.7333, 0.8686, 0.725, 0.8686, 0.725, 0.8686, 0.7333, 0.6314, 0.7167, 0.6314, 0.725, 0.6314, 0.725, 0.6314, 0.7167, 0.8686, 0.7167, 0.8686, 0.7083, 0.8686, 0.7083, 0.8686, 0.7167, 0.6314, 0.7, 0.6314, 0.7083, 0.6314, 0.7083, 0.6314, 0.7, 0.8686, 0.7, 0.8686, 0.6917, 0.8686, 0.6917, 0.8686, 0.7, 0.6314, 0.6833, 0.6314, 0.6917, 0.6314, 0.6917, 0.6314, 0.6833, 0.8686, 0.6833, 0.8686, 0.675, 0.8686, 0.675, 0.8686, 0.6833, 0.6314, 0.6667, 0.6314, 0.675, 0.6314, 0.675, 0.6314, 0.6667, 0.8686, 0.6667, 0.8686, 0.6583, 0.8686, 0.6583, 0.8686, 0.6667, 0.6314, 0.65, 0.6314, 0.6583, 0.6314, 0.6583, 0.6314, 0.65, 0.8686, 0.65, 0.8686, 0.6417, 0.8686, 0.6417, 0.8686, 0.65, 0.6314, 0.6333, 0.6314, 0.6417, 0.6314, 0.6417, 0.6314, 0.6333, 0.8686, 0.6333, 0.8686, 0.625, 0.8686, 0.625, 0.8686, 0.6333, 0.6314, 0.6167, 0.6314, 0.625, 0.6314, 0.625, 0.6314, 0.6167, 0.8686, 0.6167, 0.8686, 0.6083, 0.8686, 0.6083, 0.8686, 0.6167, 0.6314, 0.6, 0.6314, 0.6083, 0.6314, 0.6083, 0.6314, 0.6, 0.8686, 0.6, 0.8686, 0.5917, 0.8686, 0.5917, 0.8686, 0.6, 0.6314, 0.5833, 0.6314, 0.5917, 0.6314, 0.5917, 0.6314, 0.5833, 0.8686, 0.5833, 0.8686, 0.575, 0.8686, 0.575, 0.8686, 0.5833, 0.6314, 0.5667, 0.6314, 0.575, 0.6314, 0.575, 0.6314, 0.5667, 0.8686, 0.5667, 0.8686, 0.5583, 0.8686, 0.5583, 0.8686, 0.5667, 0.6314, 0.55, 0.6314, 0.5583, 0.6314, 0.5583, 0.6314, 0.55, 0.8686, 0.55, 0.8686, 0.5417, 0.8686, 0.5417, 0.8686, 0.55, 0.6314, 0.5334, 0.6314, 0.5417, 0.6314, 0.5417, 0.6314, 0.5334, 0.8685, 0.5334, 0.8677, 0.5251, 0.8677, 0.5251, 0.8685, 0.5334, 0.6333, 0.5169, 0.6323, 0.5251, 0.6323, 0.5251, 0.6333, 0.5169, 0.8663, 0.5169, 0.8617, 0.5086, 0.8617, 0.5086, 0.8663, 0.5169, 0.6527, 0.5007, 0.6381, 0.5086, 0.6381, 0.5086, 0.6527, 0.5007, 0.8617, 0.5086, 0.6381, 0.5086, 0.6381, 0.5086, 0.8617, 0.5086, 0.6314, 0.7417, 0.6314, 0.7484, 0.6314, 0.7484, 0.6314, 0.7417, 0.6314, 0.7484, 0.8686, 0.7484, 0.8686, 0.7484, 0.6314, 0.7484, 0.8686, 0.7417, 0.8686, 0.7333, 0.8686, 0.7333, 0.8686, 0.7417, 0.8686, 0.725, 0.8686, 0.7167, 0.8686, 0.7167, 0.8686, 0.725, 0.8686, 0.7083, 0.8686, 0.7, 0.8686, 0.7, 0.8686, 0.7083, 0.8686, 0.6917, 0.8686, 0.6833, 0.8686, 0.6833, 0.8686, 0.6917, 0.8686, 0.675, 0.8686, 0.6667, 0.8686, 0.6667, 0.8686, 0.675, 0.8686, 0.6583, 0.8686, 0.65, 0.8686, 0.65, 0.8686, 0.6583, 0.8686, 0.6417, 0.8686, 0.6333, 0.8686, 0.6333, 0.8686, 0.6417, 0.8686, 0.625, 0.8686, 0.6167, 0.8686, 0.6167, 0.8686, 0.625, 0.8686, 0.6083, 0.8686, 0.6, 0.8686, 0.6, 0.8686, 0.6083, 0.8686, 0.5917, 0.8686, 0.5833, 0.8686, 0.5833, 0.8686, 0.5917, 0.8686, 0.575, 0.8686, 0.5667, 0.8686, 0.5667, 0.8686, 0.575, 0.8686, 0.5583, 0.8686, 0.55, 0.8686, 0.55, 0.8686, 0.5583, 0.8686, 0.5417, 0.8685, 0.5334, 0.8685, 0.5334, 0.8686, 0.5417, 0.8677, 0.5251, 0.8663, 0.5169, 0.8663, 0.5169, 0.8677, 0.5251, 0.6381, 0.5086, 0.6333, 0.5169, 0.6333, 0.5169, 0.6381, 0.5086, 0.6323, 0.5251, 0.6314, 0.5334, 0.6314, 0.5334, 0.6323, 0.5251, 0.6314, 0.5417, 0.6314, 0.55, 0.6314, 0.55, 0.6314, 0.5417, 0.6314, 0.5583, 0.6314, 0.5667, 0.6314, 0.5667, 0.6314, 0.5583, 0.6314, 0.575, 0.6314, 0.5833, 0.6314, 0.5833, 0.6314, 0.575, 0.6314, 0.5917, 0.6314, 0.6, 0.6314, 0.6, 0.6314, 0.5917, 0.6314, 0.6083, 0.6314, 0.6167, 0.6314, 0.6167, 0.6314, 0.6083, 0.6314, 0.625, 0.6314, 0.6333, 0.6314, 0.6333, 0.6314, 0.625, 0.6314, 0.6417, 0.6314, 0.65, 0.6314, 0.65, 0.6314, 0.6417, 0.6314, 0.6583, 0.6314, 0.6667, 0.6314, 0.6667, 0.6314, 0.6583, 0.6314, 0.675, 0.6314, 0.6833, 0.6314, 0.6833, 0.6314, 0.675, 0.6314, 0.6917, 0.6314, 0.7, 0.6314, 0.7, 0.6314, 0.6917, 0.6314, 0.7083, 0.6314, 0.7167, 0.6314, 0.7167, 0.6314, 0.7083, 0.6314, 0.725, 0.6314, 0.7333, 0.6314, 0.7333, 0.6314, 0.725, 0.6314, 0.7333, 0.6314, 0.7417, 0.6314, 0.7417, 0.6314, 0.7333, 0.8686, 0.7484, 0.8686, 0.7417, 0.8686, 0.7417, 0.8686, 0.7484, 0.8686, 0.7333, 0.8686, 0.725, 0.8686, 0.725, 0.8686, 0.7333, 0.6314, 0.7167, 0.6314, 0.725, 0.6314, 0.725, 0.6314, 0.7167, 0.8686, 0.7167, 0.8686, 0.7083, 0.8686, 0.7083, 0.8686, 0.7167, 0.6314, 0.7, 0.6314, 0.7083, 0.6314, 0.7083, 0.6314, 0.7, 0.8686, 0.7, 0.8686, 0.6917, 0.8686, 0.6917, 0.8686, 0.7, 0.6314, 0.6833, 0.6314, 0.6917, 0.6314, 0.6917, 0.6314, 0.6833, 0.8686, 0.6833, 0.8686, 0.675, 0.8686, 0.675, 0.8686, 0.6833, 0.6314, 0.6667, 0.6314, 0.675, 0.6314, 0.675, 0.6314, 0.6667, 0.8686, 0.6667, 0.8686, 0.6583, 0.8686, 0.6583, 0.8686, 0.6667, 0.6314, 0.65, 0.6314, 0.6583, 0.6314, 0.6583, 0.6314, 0.65, 0.8686, 0.65, 0.8686, 0.6417, 0.8686, 0.6417, 0.8686, 0.65, 0.6314, 0.6333, 0.6314, 0.6417, 0.6314, 0.6417, 0.6314, 0.6333, 0.8686, 0.6333, 0.8686, 0.625, 0.8686, 0.625, 0.8686, 0.6333, 0.6314, 0.6167, 0.6314, 0.625, 0.6314, 0.625, 0.6314, 0.6167, 0.8686, 0.6167, 0.8686, 0.6083, 0.8686, 0.6083, 0.8686, 0.6167, 0.6314, 0.6, 0.6314, 0.6083, 0.6314, 0.6083, 0.6314, 0.6, 0.8686, 0.6, 0.8686, 0.5917, 0.8686, 0.5917, 0.8686, 0.6, 0.6314, 0.5833, 0.6314, 0.5917, 0.6314, 0.5917, 0.6314, 0.5833, 0.8686, 0.5833, 0.8686, 0.575, 0.8686, 0.575, 0.8686, 0.5833, 0.6314, 0.5667, 0.6314, 0.575, 0.6314, 0.575, 0.6314, 0.5667, 0.8686, 0.5667, 0.8686, 0.5583, 0.8686, 0.5583, 0.8686, 0.5667, 0.6314, 0.55, 0.6314, 0.5583, 0.6314, 0.5583, 0.6314, 0.55, 0.8686, 0.55, 0.8686, 0.5417, 0.8686, 0.5417, 0.8686, 0.55, 0.6314, 0.5334, 0.6314, 0.5417, 0.6314, 0.5417, 0.6314, 0.5334, 0.8685, 0.5334, 0.8677, 0.5251, 0.8677, 0.5251, 0.8685, 0.5334, 0.6333, 0.5169, 0.6323, 0.5251, 0.6323, 0.5251, 0.6333, 0.5169, 0.8663, 0.5169, 0.8617, 0.5086, 0.8617, 0.5086, 0.8663, 0.5169])
me_cube_003.update()

# ---- objects
ob_cube = bpy.data.objects.new('Cube', me_cube_003)

# ---- transforms, parenting, visibility, modifiers, constraints
ob_cube.location = (0.0, 0.0, 0.0)

# ---- collection membership
col_collection.objects.link(ob_cube)

# ---- scene / render settings (as saved in the file)
scene.frame_start = 1; scene.frame_end = 250; scene.frame_set(1)
scene.render.engine = 'BLENDER_EEVEE_NEXT'
scene.cycles.sampling_pattern = 'TABULATED_SOBOL'
scene.eevee.ray_tracing_options.trace_max_roughness = 0.0
bpy.context.view_layer.update()

# ---- added for rendering (the .blend has no active camera and no usable light): camera, sun
cam_auto = bpy.data.cameras.new('AutoCamera')
cam_auto.lens = 50.0
cam_auto.sensor_width = 36.0
cam_auto.clip_end = 1018.54
ob_auto_camera = bpy.data.objects.new('AutoCamera', cam_auto)
scene.collection.objects.link(ob_auto_camera)
ob_auto_camera.location = (58.0367, -64.9659, 49.6868)
ob_auto_camera.rotation_euler = (1.09748, -7.21219e-08, 0.694738)
scene.camera = ob_auto_camera
light_auto_sun = bpy.data.lights.new('AutoSun', 'SUN')
light_auto_sun.energy = 3.0
light_auto_sun.angle = 0.0523599
ob_auto_sun = bpy.data.objects.new('AutoSun', light_auto_sun)
scene.collection.objects.link(ob_auto_sun)
ob_auto_sun.rotation_euler = (0.872665, 0.174533, 0.523599)
bpy.context.view_layer.update()
